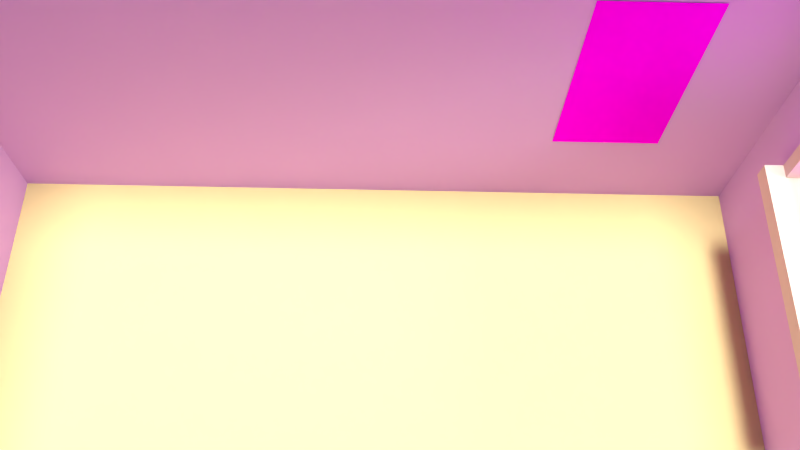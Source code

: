 # Source: rw-schlafzimmer-shot002.blend  (saved by Blender 2.72.0; exported with 4.5.12 LTS)
import bpy
from mathutils import Matrix  # noqa: F401  (used for matrix-valued properties, if any)

bpy.ops.wm.read_factory_settings(use_empty=True)
scene = bpy.context.scene
scene.name = 'Scene'

# ---- collections
col_collection_1 = bpy.data.collections.new('Collection 1'); scene.collection.children.link(col_collection_1)
col_tree = bpy.data.collections.new('Tree')  # instanced only; not linked into the scene
col_closet = bpy.data.collections.new('Closet')  # instanced only; not linked into the scene
col_all_in_one = bpy.data.collections.new('All-In-One')  # instanced only; not linked into the scene

# ---- images (referenced by path relative to the original .blend; pixels are not part of the script)
import os
ASSET_DIR = os.environ.get("B2B_ASSET_DIR", "")  # directory of the original .blend (textures are referenced by path, not embedded)
HERE = os.path.dirname(os.path.abspath(__file__))  # packed textures are extracted next to this script under _unpacked/

def load_image(name, relpath, width, height, colorspace="sRGB"):
    """Load a texture the original file referenced (path relative to the .blend, or extracted next to this script)."""
    p = next((c for c in (os.path.join(HERE, relpath), os.path.join(ASSET_DIR, relpath)) if relpath and os.path.exists(c)), "")
    if p:
        img = bpy.data.images.load(p, check_existing=True)
        img.name = name
    else:  # same state as the original file: an image datablock whose file is absent (Cycles renders it pink)
        img = bpy.data.images.new(name, width, height)
        img.source = "FILE"
        img.filepath = "//" + (relpath or name)
    img.colorspace_settings.name = colorspace
    return img
img_article_1223968_0701a22a000005dc_799_468x721_dailymail_co_uk__j = load_image('article-1223968-0701A22A000005DC-799_468x721(dailymail.co.uk).j', 'article-1223968-0701A22A000005DC-799_468x721(dailymail.co.uk).jpg', 1024, 1024, 'sRGB')
img_grass_texture1730_jpg = load_image('grass_texture1730.jpg', 'grass_texture1730.jpg', 1024, 1024, 'sRGB')

# ---- materials (node trees are filled in below, after node groups)
mat_material_006 = bpy.data.materials.new('Material.006')
mat_material_006.alpha_threshold = 0.0
mat_material_006.roughness = 0.5
mat_material_008 = bpy.data.materials.new('Material.008')
mat_material_008.alpha_threshold = 0.0
mat_material_008.roughness = 0.5
mat_material_007 = bpy.data.materials.new('Material.007')
mat_material_007.alpha_threshold = 0.0
mat_material_007.roughness = 0.5
mat_material_004 = bpy.data.materials.new('Material.004')
mat_material_004.alpha_threshold = 0.0
mat_material_004.roughness = 0.5
mat_material_001 = bpy.data.materials.new('Material.001')
mat_material_001.alpha_threshold = 0.0
mat_material_001.roughness = 0.5
mat_material = bpy.data.materials.new('Material')
mat_material.alpha_threshold = 0.0
mat_material.roughness = 0.5
mat_material.line_color = (0.0, 0.0, 0.0, 1.0)
mat_material_002 = bpy.data.materials.new('Material.002')
mat_material_002.alpha_threshold = 0.0
mat_material_002.roughness = 0.5
mat_material_003 = bpy.data.materials.new('Material.003')
mat_material_003.alpha_threshold = 0.0
mat_material_003.roughness = 0.5

# ---- material node trees
mat_material_006.use_nodes = True; mat_material_006.node_tree.nodes.clear()
_N = mat_material_006.node_tree.nodes; _L = mat_material_006.node_tree.links
n0 = _N.new('ShaderNodeOutputMaterial'); n0.name = 'Material Output'; n0.location = (300, 300)
n1 = _N.new('ShaderNodeBsdfDiffuse'); n1.name = 'Diffuse BSDF'; n1.location = (10, 300)
n2 = _N.new('ShaderNodeTexImage'); n2.name = 'Image Texture'; n2.location = (-180, 300)
n2.width = 140
n2.image = img_article_1223968_0701a22a000005dc_799_468x721_dailymail_co_uk__j
_L.new(n1.outputs[0], n0.inputs[0])
_L.new(n2.outputs[0], n1.inputs[0])
n0.is_active_output = True
mat_material_008.use_nodes = True; mat_material_008.node_tree.nodes.clear()
_N = mat_material_008.node_tree.nodes; _L = mat_material_008.node_tree.links
n0 = _N.new('ShaderNodeOutputMaterial'); n0.name = 'Material Output'; n0.location = (300, 300)
n1 = _N.new('ShaderNodeBsdfDiffuse'); n1.name = 'Diffuse BSDF'; n1.location = (10, 300)
n2 = _N.new('ShaderNodeTexImage'); n2.name = 'Image Texture'; n2.location = (-180, 300)
n2.width = 140
n2.image = img_grass_texture1730_jpg
_L.new(n1.outputs[0], n0.inputs[0])
_L.new(n2.outputs[0], n1.inputs[0])
n0.is_active_output = True
mat_material_007.use_nodes = True; mat_material_007.node_tree.nodes.clear()
_N = mat_material_007.node_tree.nodes; _L = mat_material_007.node_tree.links
n0 = _N.new('ShaderNodeOutputMaterial'); n0.name = 'Material Output'; n0.location = (300, 300)
n1 = _N.new('ShaderNodeBsdfDiffuse'); n1.name = 'Diffuse BSDF'; n1.location = (10, 300)
n1.inputs[0].default_value = (0.7379, 0.5906, 0.4793, 1.0)
_L.new(n1.outputs[0], n0.inputs[0])
n0.is_active_output = True
mat_material_004.use_nodes = True; mat_material_004.node_tree.nodes.clear()
_N = mat_material_004.node_tree.nodes; _L = mat_material_004.node_tree.links
n0 = _N.new('ShaderNodeOutputMaterial'); n0.name = 'Material Output'; n0.location = (300, 300)
n1 = _N.new('ShaderNodeBsdfDiffuse'); n1.name = 'Diffuse BSDF'; n1.location = (10, 300)
n1.inputs[0].default_value = (0.7682, 0.6105, 0.4969, 1.0)
_L.new(n1.outputs[0], n0.inputs[0])
n0.is_active_output = True
mat_material_001.use_nodes = True; mat_material_001.node_tree.nodes.clear()
_N = mat_material_001.node_tree.nodes; _L = mat_material_001.node_tree.links
n0 = _N.new('ShaderNodeOutputMaterial'); n0.name = 'Material Output'; n0.location = (300, 300)
n1 = _N.new('ShaderNodeEmission'); n1.name = 'Emission'; n1.location = (10, 300)
n1.inputs[0].default_value = (0.8, 0.8, 0.8, 1.0)
n1.inputs[1].default_value = 30.0
_L.new(n1.outputs[0], n0.inputs[0])
n0.is_active_output = True
mat_material_002.use_nodes = True; mat_material_002.node_tree.nodes.clear()
_N = mat_material_002.node_tree.nodes; _L = mat_material_002.node_tree.links
n0 = _N.new('ShaderNodeOutputMaterial'); n0.name = 'Material Output'; n0.location = (300, 300)
n1 = _N.new('ShaderNodeBsdfDiffuse'); n1.name = 'Diffuse BSDF'; n1.location = (10, 300)
n1.inputs[0].default_value = (0.6939, 0.4179, 0.7529, 1.0)
_L.new(n1.outputs[0], n0.inputs[0])
n0.is_active_output = True
mat_material_003.use_nodes = True; mat_material_003.node_tree.nodes.clear()
_N = mat_material_003.node_tree.nodes; _L = mat_material_003.node_tree.links
n0 = _N.new('ShaderNodeOutputMaterial'); n0.name = 'Material Output'; n0.location = (300, 300)
n1 = _N.new('ShaderNodeBsdfDiffuse'); n1.name = 'Diffuse BSDF'; n1.location = (10, 300)
n1.inputs[0].default_value = (0.65, 0.5266, 0.2434, 1.0)
_L.new(n1.outputs[0], n0.inputs[0])
n0.is_active_output = True

# ---- world
world_world = bpy.data.worlds.new('World'); scene.world = world_world
world_world.use_nodes = True; world_world.node_tree.nodes.clear()
_N = world_world.node_tree.nodes; _L = world_world.node_tree.links
n0 = _N.new('ShaderNodeOutputWorld'); n0.name = 'World Output'; n0.location = (300, 300)
n1 = _N.new('ShaderNodeBackground'); n1.name = 'Background'; n1.location = (10, 300)
n1.inputs[1].default_value = 2.3
n2 = _N.new('ShaderNodeTexSky'); n2.name = 'Sky Texture'; n2.location = (-190, 300)
n2.sky_type = 'HOSEK_WILKIE'
n2.ground_albedo = 1.0
n2.sun_elevation = 1.571
_L.new(n1.outputs[0], n0.inputs[0])
_L.new(n2.outputs[0], n1.inputs[0])
n0.is_active_output = True
world_world.color = (0.05088, 0.05088, 0.05088)
world_world.use_sun_shadow = False
world_world.sun_shadow_jitter_overblur = 0.0
world_world.cycles.sampling_method = 'MANUAL'
world_world.cycles.sample_map_resolution = 256

# ---- cameras
cam_camera_001 = bpy.data.cameras.new('Camera.001')
cam_camera_001.clip_end = 100.0
cam_camera_001.lens = 35.0
cam_camera_001.sensor_width = 32.0
cam_camera_001.sensor_height = 18.0
cam_camera_001.display_size = 2.0
cam_camera_001.dof.focus_distance = 0.0

# ---- lights
light_sun_007 = bpy.data.lights.new('Sun.007', 'SUN')
light_sun_007.transmission_factor = 0.0
light_sun_007.angle = 0.1993
light_sun_007.energy = 1.0
light_sun_007.shadow_buffer_clip_start = 0.5
light_sun_007.shadow_soft_size = 0.1
light_sun_007.shadow_cascade_max_distance = 1000.0
light_sun_007.cycles.use_multiple_importance_sampling = False
light_sun_006 = bpy.data.lights.new('Sun.006', 'SUN')
light_sun_006.transmission_factor = 0.0
light_sun_006.angle = 0.1993
light_sun_006.energy = 1.0
light_sun_006.shadow_buffer_clip_start = 0.5
light_sun_006.shadow_soft_size = 0.1
light_sun_006.shadow_cascade_max_distance = 1000.0
light_sun_006.cycles.use_multiple_importance_sampling = False
light_sun_005 = bpy.data.lights.new('Sun.005', 'SUN')
light_sun_005.transmission_factor = 0.0
light_sun_005.angle = 0.1993
light_sun_005.energy = 1.0
light_sun_005.shadow_buffer_clip_start = 0.5
light_sun_005.shadow_soft_size = 0.1
light_sun_005.shadow_cascade_max_distance = 1000.0
light_sun_005.cycles.use_multiple_importance_sampling = False
light_sun_003 = bpy.data.lights.new('Sun.003', 'SUN')
light_sun_003.transmission_factor = 0.0
light_sun_003.angle = 0.1993
light_sun_003.energy = 1.0
light_sun_003.shadow_buffer_clip_start = 0.5
light_sun_003.shadow_soft_size = 0.1
light_sun_003.shadow_cascade_max_distance = 1000.0
light_sun_003.cycles.use_multiple_importance_sampling = False
light_sun_002 = bpy.data.lights.new('Sun.002', 'SUN')
light_sun_002.transmission_factor = 0.0
light_sun_002.angle = 0.1993
light_sun_002.energy = 1.0
light_sun_002.shadow_buffer_clip_start = 0.5
light_sun_002.shadow_soft_size = 0.1
light_sun_002.shadow_cascade_max_distance = 1000.0
light_sun_002.cycles.use_multiple_importance_sampling = False
light_sun_000 = bpy.data.lights.new('Sun.000', 'SUN')
light_sun_000.transmission_factor = 0.0
light_sun_000.angle = 0.1993
light_sun_000.energy = 1.0
light_sun_000.shadow_buffer_clip_start = 0.5
light_sun_000.shadow_soft_size = 0.1
light_sun_000.shadow_cascade_max_distance = 1000.0
light_sun_000.cycles.use_multiple_importance_sampling = False
light_point = bpy.data.lights.new('Point', 'POINT')
light_point.transmission_factor = 0.0
light_point.energy = 100.0
light_point.shadow_buffer_clip_start = 0.5
light_point.shadow_soft_size = 0.1
light_point.shadow_maximum_resolution = 0.006
light_point.use_absolute_resolution = True
light_point.cycles.use_multiple_importance_sampling = False
light_sun_001 = bpy.data.lights.new('Sun.001', 'SUN')
light_sun_001.transmission_factor = 0.0
light_sun_001.angle = 0.1993
light_sun_001.energy = 1.0
light_sun_001.shadow_buffer_clip_start = 0.5
light_sun_001.shadow_soft_size = 0.1
light_sun_001.shadow_cascade_max_distance = 1000.0
light_sun_001.cycles.use_multiple_importance_sampling = False

# ---- meshes
me_plane_001 = bpy.data.meshes.new('Plane.001')
me_plane_001.from_pydata([(-1.0, -0.3117, -0.8724), (1.0, -0.3117, -0.8724), (-1.0, 3.543, -0.8724), (1.0, 3.543, -0.8724)], [], [(0, 1, 3, 2)])
_uv = me_plane_001.uv_layers.new(name='UVMap')
_uv.uv.foreach_set('vector', [8.062e-05, 0.04223, 0.9999, 0.04223, 0.9999, 0.9975, 8.056e-05, 0.9975])
me_plane_001.materials.append(mat_material_006)
me_plane_001.use_remesh_preserve_volume = False
me_plane_001.use_remesh_preserve_attributes = False
me_plane_001.use_mirror_vertex_groups = False
me_plane_001.update()
me_plane_002 = bpy.data.meshes.new('Plane.002')
me_plane_002.from_pydata([(-1.0, -1.0, 0.0), (1.0, -1.0, 0.0), (-1.0, 1.0, 0.0), (1.0, 1.0, 0.0)], [], [(0, 1, 3, 2)])
_uv = me_plane_002.uv_layers.new(name='UVMap')
_uv.uv.foreach_set('vector', [-12.41, -18.62, 13.08, -18.62, 13.08, 19.62, -12.41, 19.62])
me_plane_002.materials.append(mat_material_008)
me_plane_002.use_remesh_preserve_volume = False
me_plane_002.use_remesh_preserve_attributes = False
me_plane_002.use_mirror_vertex_groups = False
me_plane_002.update()
me_cube_003 = bpy.data.meshes.new('Cube.003')
me_cube_003.from_pydata([(-1.0, -1.114, -1.0), (-1.0, -1.114, 1.0), (-1.0, 1.0, -1.0), (-1.0, 1.0, 1.0), (1.0, -1.114, -1.0), (1.0, -1.114, 1.0), (1.0, 1.0, -1.0), (1.0, 1.0, 1.0)], [], [(1, 3, 2, 0), (3, 7, 6, 2), (7, 5, 4, 6), (5, 1, 0, 4), (0, 2, 6, 4), (5, 7, 3, 1)])
me_cube_003.materials.append(mat_material_007)
me_cube_003.use_remesh_preserve_volume = False
me_cube_003.use_remesh_preserve_attributes = False
me_cube_003.use_mirror_vertex_groups = False
me_cube_003.update()
me_cube_001 = bpy.data.meshes.new('Cube.001')
me_cube_001.from_pydata([(-1.0, -1.0, -0.8826), (-1.0, -1.0, 1.0), (-1.0, 1.0, -0.8826), (-1.0, 1.0, 1.0), (1.0, -1.0, -0.8779), (1.0, -1.0, 1.0), (1.0, 1.0, -0.8779), (1.0, 1.0, 1.0), (-1.0, -1.0, 1.162), (-1.0, 1.0, 1.162), (1.0, 1.0, 1.162), (1.0, -1.0, 1.162), (-1.0, 20.66, 1.0), (1.0, 20.66, 1.0), (-1.0, 20.66, 1.162), (1.0, 20.66, 1.162), (-1.0, 21.98, 1.0), (1.0, 21.98, 1.0), (-1.0, 21.98, 1.162), (1.0, 21.98, 1.162), (-1.0, 20.66, -0.8793), (1.0, 20.66, -0.8806), (-1.0, 21.98, -0.8793), (1.0, 21.98, -0.8806), (-1.0, 1.0, -1.089), (-1.0, -1.0, -1.089), (1.0, 1.0, -1.089), (1.0, -1.0, -1.089), (-1.0, 20.66, -1.09), (1.0, 20.66, -1.091), (-1.0, 21.98, -1.09), (1.0, 21.98, -1.091), (1.0, 20.68, -0.8779), (-1.0, 20.68, -0.8826), (1.0, 20.68, -1.089), (-1.0, 20.68, -1.089)], [], [(1, 3, 2, 0), (3, 7, 6, 2), (7, 5, 4, 6), (5, 1, 0, 4), (0, 2, 24, 25), (3, 1, 8, 9), (11, 10, 9, 8), (1, 5, 11, 8), (10, 7, 13, 15), (5, 7, 10, 11), (15, 13, 17, 19), (3, 9, 14, 12), (7, 3, 12, 13), (9, 10, 15, 14), (17, 16, 18, 19), (14, 15, 19, 18), (12, 14, 18, 16), (17, 13, 21, 23), (21, 20, 28, 29), (16, 17, 23, 22), (12, 16, 22, 20), (13, 12, 20, 21), (25, 24, 26, 27), (29, 28, 30, 31), (20, 22, 30, 28), (26, 24, 35, 34), (22, 23, 31, 30), (4, 0, 25, 27), (33, 32, 34, 35), (24, 2, 33, 35), (2, 6, 32, 33)])
me_cube_001.materials.append(mat_material_004)
me_cube_001.use_remesh_preserve_volume = False
me_cube_001.use_remesh_preserve_attributes = False
me_cube_001.use_mirror_vertex_groups = False
me_cube_001.update()
me_plane = bpy.data.meshes.new('Plane')
me_plane.from_pydata([(-1.0, -1.0, 0.0), (1.0, -1.0, 0.0), (-1.0, 1.0, 0.0), (1.0, 1.0, 0.0)], [], [(0, 1, 3, 2)])
me_plane.materials.append(mat_material_001)
me_plane.use_remesh_preserve_volume = False
me_plane.use_remesh_preserve_attributes = False
me_plane.use_mirror_vertex_groups = False
me_plane.update()
me_cube = bpy.data.meshes.new('Cube')
me_cube.from_pydata([(1.0, 1.0, -1.0), (1.0, -1.0, -1.0), (-1.0, -1.0, -1.0), (-1.0, 1.0, -1.0), (1.0, 1.0, 2.024), (1.0, -1.0, 2.024), (-1.0, -1.0, 2.024), (-1.0, 1.0, 2.024), (1.0, 0.8199, -1.0), (1.0, 0.8199, -0.4201), (1.0, 0.8199, 0.1553), (1.0, 0.3238, 0.1592), (1.0, 0.3238, -0.4201)], [], [(0, 8, 1, 2, 3), (0, 4, 11, 10, 9, 8), (1, 5, 6, 2), (2, 6, 7, 3), (4, 0, 3, 7), (4, 5, 1, 8, 9, 12, 11)])
me_cube.polygons.foreach_set('material_index', [2, 1, 1, 1, 1, 1])
me_cube.materials.append(mat_material)
me_cube.materials.append(mat_material_002)
me_cube.materials.append(mat_material_003)
me_cube.use_remesh_preserve_volume = False
me_cube.use_remesh_preserve_attributes = False
me_cube.use_mirror_vertex_groups = False
me_cube.update()

# ---- objects
ob_camera = bpy.data.objects.new('Camera', cam_camera_001)
ob_sun_007 = bpy.data.objects.new('Sun.007', light_sun_007)
ob_tree_199 = bpy.data.objects.new('Tree.199', None)
ob_tree_198 = bpy.data.objects.new('Tree.198', None)
ob_tree_197 = bpy.data.objects.new('Tree.197', None)
ob_tree_196 = bpy.data.objects.new('Tree.196', None)
ob_tree_195 = bpy.data.objects.new('Tree.195', None)
ob_tree_194 = bpy.data.objects.new('Tree.194', None)
ob_tree_192 = bpy.data.objects.new('Tree.192', None)
ob_tree_191 = bpy.data.objects.new('Tree.191', None)
ob_tree_190 = bpy.data.objects.new('Tree.190', None)
ob_tree_189 = bpy.data.objects.new('Tree.189', None)
ob_tree_188 = bpy.data.objects.new('Tree.188', None)
ob_tree_187 = bpy.data.objects.new('Tree.187', None)
ob_tree_186 = bpy.data.objects.new('Tree.186', None)
ob_tree_185 = bpy.data.objects.new('Tree.185', None)
ob_tree_184 = bpy.data.objects.new('Tree.184', None)
ob_tree_183 = bpy.data.objects.new('Tree.183', None)
ob_tree_182 = bpy.data.objects.new('Tree.182', None)
ob_tree_181 = bpy.data.objects.new('Tree.181', None)
ob_tree_180 = bpy.data.objects.new('Tree.180', None)
ob_tree_179 = bpy.data.objects.new('Tree.179', None)
ob_tree_178 = bpy.data.objects.new('Tree.178', None)
ob_tree_177 = bpy.data.objects.new('Tree.177', None)
ob_tree_176 = bpy.data.objects.new('Tree.176', None)
ob_tree_175 = bpy.data.objects.new('Tree.175', None)
ob_tree_174 = bpy.data.objects.new('Tree.174', None)
ob_tree_173 = bpy.data.objects.new('Tree.173', None)
ob_tree_170 = bpy.data.objects.new('Tree.170', None)
ob_tree_169 = bpy.data.objects.new('Tree.169', None)
ob_tree_168 = bpy.data.objects.new('Tree.168', None)
ob_tree_167 = bpy.data.objects.new('Tree.167', None)
ob_tree_166 = bpy.data.objects.new('Tree.166', None)
ob_tree_165 = bpy.data.objects.new('Tree.165', None)
ob_tree_164 = bpy.data.objects.new('Tree.164', None)
ob_tree_163 = bpy.data.objects.new('Tree.163', None)
ob_tree_162 = bpy.data.objects.new('Tree.162', None)
ob_tree_161 = bpy.data.objects.new('Tree.161', None)
ob_tree_160 = bpy.data.objects.new('Tree.160', None)
ob_tree_159 = bpy.data.objects.new('Tree.159', None)
ob_tree_155 = bpy.data.objects.new('Tree.155', None)
ob_tree_154 = bpy.data.objects.new('Tree.154', None)
ob_tree_153 = bpy.data.objects.new('Tree.153', None)
ob_tree_152 = bpy.data.objects.new('Tree.152', None)
ob_tree_151 = bpy.data.objects.new('Tree.151', None)
ob_tree_150 = bpy.data.objects.new('Tree.150', None)
ob_sun_006 = bpy.data.objects.new('Sun.006', light_sun_006)
ob_sun_005 = bpy.data.objects.new('Sun.005', light_sun_005)
ob_tree_149 = bpy.data.objects.new('Tree.149', None)
ob_tree_148 = bpy.data.objects.new('Tree.148', None)
ob_tree_144 = bpy.data.objects.new('Tree.144', None)
ob_tree_143 = bpy.data.objects.new('Tree.143', None)
ob_tree_142 = bpy.data.objects.new('Tree.142', None)
ob_tree_141 = bpy.data.objects.new('Tree.141', None)
ob_tree_137 = bpy.data.objects.new('Tree.137', None)
ob_tree_136 = bpy.data.objects.new('Tree.136', None)
ob_tree_133 = bpy.data.objects.new('Tree.133', None)
ob_tree_129 = bpy.data.objects.new('Tree.129', None)
ob_tree_128 = bpy.data.objects.new('Tree.128', None)
ob_tree_127 = bpy.data.objects.new('Tree.127', None)
ob_tree_126 = bpy.data.objects.new('Tree.126', None)
ob_tree_124 = bpy.data.objects.new('Tree.124', None)
ob_tree_123 = bpy.data.objects.new('Tree.123', None)
ob_tree_122 = bpy.data.objects.new('Tree.122', None)
ob_tree_121 = bpy.data.objects.new('Tree.121', None)
ob_tree_120 = bpy.data.objects.new('Tree.120', None)
ob_tree_119 = bpy.data.objects.new('Tree.119', None)
ob_tree_118 = bpy.data.objects.new('Tree.118', None)
ob_tree_117 = bpy.data.objects.new('Tree.117', None)
ob_tree_116 = bpy.data.objects.new('Tree.116', None)
ob_tree_115 = bpy.data.objects.new('Tree.115', None)
ob_tree_114 = bpy.data.objects.new('Tree.114', None)
ob_tree_113 = bpy.data.objects.new('Tree.113', None)
ob_tree_112 = bpy.data.objects.new('Tree.112', None)
ob_tree_111 = bpy.data.objects.new('Tree.111', None)
ob_tree_110 = bpy.data.objects.new('Tree.110', None)
ob_tree_109 = bpy.data.objects.new('Tree.109', None)
ob_tree_108 = bpy.data.objects.new('Tree.108', None)
ob_tree_107 = bpy.data.objects.new('Tree.107', None)
ob_tree_106 = bpy.data.objects.new('Tree.106', None)
ob_tree_105 = bpy.data.objects.new('Tree.105', None)
ob_tree_104 = bpy.data.objects.new('Tree.104', None)
ob_tree_103 = bpy.data.objects.new('Tree.103', None)
ob_tree_102 = bpy.data.objects.new('Tree.102', None)
ob_tree_101 = bpy.data.objects.new('Tree.101', None)
ob_tree_100 = bpy.data.objects.new('Tree.100', None)
ob_sun_003 = bpy.data.objects.new('Sun.003', light_sun_003)
ob_tree_099 = bpy.data.objects.new('Tree.099', None)
ob_tree_098 = bpy.data.objects.new('Tree.098', None)
ob_tree_097 = bpy.data.objects.new('Tree.097', None)
ob_tree_096 = bpy.data.objects.new('Tree.096', None)
ob_tree_095 = bpy.data.objects.new('Tree.095', None)
ob_tree_094 = bpy.data.objects.new('Tree.094', None)
ob_tree_093 = bpy.data.objects.new('Tree.093', None)
ob_tree_092 = bpy.data.objects.new('Tree.092', None)
ob_tree_091 = bpy.data.objects.new('Tree.091', None)
ob_tree_090 = bpy.data.objects.new('Tree.090', None)
ob_tree_089 = bpy.data.objects.new('Tree.089', None)
ob_tree_088 = bpy.data.objects.new('Tree.088', None)
ob_tree_087 = bpy.data.objects.new('Tree.087', None)
ob_tree_086 = bpy.data.objects.new('Tree.086', None)
ob_tree_085 = bpy.data.objects.new('Tree.085', None)
ob_tree_084 = bpy.data.objects.new('Tree.084', None)
ob_tree_083 = bpy.data.objects.new('Tree.083', None)
ob_tree_082 = bpy.data.objects.new('Tree.082', None)
ob_tree_081 = bpy.data.objects.new('Tree.081', None)
ob_tree_080 = bpy.data.objects.new('Tree.080', None)
ob_tree_079 = bpy.data.objects.new('Tree.079', None)
ob_tree_078 = bpy.data.objects.new('Tree.078', None)
ob_tree_077 = bpy.data.objects.new('Tree.077', None)
ob_tree_076 = bpy.data.objects.new('Tree.076', None)
ob_tree_075 = bpy.data.objects.new('Tree.075', None)
ob_tree_074 = bpy.data.objects.new('Tree.074', None)
ob_tree_073 = bpy.data.objects.new('Tree.073', None)
ob_tree_072 = bpy.data.objects.new('Tree.072', None)
ob_tree_071 = bpy.data.objects.new('Tree.071', None)
ob_tree_070 = bpy.data.objects.new('Tree.070', None)
ob_tree_069 = bpy.data.objects.new('Tree.069', None)
ob_tree_068 = bpy.data.objects.new('Tree.068', None)
ob_tree_067 = bpy.data.objects.new('Tree.067', None)
ob_tree_066 = bpy.data.objects.new('Tree.066', None)
ob_tree_065 = bpy.data.objects.new('Tree.065', None)
ob_tree_064 = bpy.data.objects.new('Tree.064', None)
ob_tree_063 = bpy.data.objects.new('Tree.063', None)
ob_tree_062 = bpy.data.objects.new('Tree.062', None)
ob_tree_061 = bpy.data.objects.new('Tree.061', None)
ob_tree_060 = bpy.data.objects.new('Tree.060', None)
ob_tree_059 = bpy.data.objects.new('Tree.059', None)
ob_tree_058 = bpy.data.objects.new('Tree.058', None)
ob_tree_057 = bpy.data.objects.new('Tree.057', None)
ob_tree_056 = bpy.data.objects.new('Tree.056', None)
ob_tree_055 = bpy.data.objects.new('Tree.055', None)
ob_tree_054 = bpy.data.objects.new('Tree.054', None)
ob_tree_053 = bpy.data.objects.new('Tree.053', None)
ob_tree_052 = bpy.data.objects.new('Tree.052', None)
ob_tree_051 = bpy.data.objects.new('Tree.051', None)
ob_tree_050 = bpy.data.objects.new('Tree.050', None)
ob_sun_002 = bpy.data.objects.new('Sun.002', light_sun_002)
ob_sun_001 = bpy.data.objects.new('Sun.001', light_sun_000)
ob_tree_049 = bpy.data.objects.new('Tree.049', None)
ob_tree_048 = bpy.data.objects.new('Tree.048', None)
ob_tree_047 = bpy.data.objects.new('Tree.047', None)
ob_tree_046 = bpy.data.objects.new('Tree.046', None)
ob_tree_045 = bpy.data.objects.new('Tree.045', None)
ob_tree_044 = bpy.data.objects.new('Tree.044', None)
ob_tree_043 = bpy.data.objects.new('Tree.043', None)
ob_tree_042 = bpy.data.objects.new('Tree.042', None)
ob_tree_041 = bpy.data.objects.new('Tree.041', None)
ob_tree_040 = bpy.data.objects.new('Tree.040', None)
ob_tree_039 = bpy.data.objects.new('Tree.039', None)
ob_tree_038 = bpy.data.objects.new('Tree.038', None)
ob_tree_037 = bpy.data.objects.new('Tree.037', None)
ob_tree_036 = bpy.data.objects.new('Tree.036', None)
ob_tree_035 = bpy.data.objects.new('Tree.035', None)
ob_tree_034 = bpy.data.objects.new('Tree.034', None)
ob_tree_033 = bpy.data.objects.new('Tree.033', None)
ob_tree_032 = bpy.data.objects.new('Tree.032', None)
ob_tree_031 = bpy.data.objects.new('Tree.031', None)
ob_tree_030 = bpy.data.objects.new('Tree.030', None)
ob_tree_029 = bpy.data.objects.new('Tree.029', None)
ob_tree_028 = bpy.data.objects.new('Tree.028', None)
ob_tree_027 = bpy.data.objects.new('Tree.027', None)
ob_tree_026 = bpy.data.objects.new('Tree.026', None)
ob_tree_025 = bpy.data.objects.new('Tree.025', None)
ob_tree_023 = bpy.data.objects.new('Tree.023', None)
ob_tree_022 = bpy.data.objects.new('Tree.022', None)
ob_tree_019 = bpy.data.objects.new('Tree.019', None)
ob_tree_018 = bpy.data.objects.new('Tree.018', None)
ob_tree_016 = bpy.data.objects.new('Tree.016', None)
ob_tree_015 = bpy.data.objects.new('Tree.015', None)
ob_tree_010 = bpy.data.objects.new('Tree.010', None)
ob_tree_007 = bpy.data.objects.new('Tree.007', None)
ob_tree_006 = bpy.data.objects.new('Tree.006', None)
ob_tree_004 = bpy.data.objects.new('Tree.004', None)
ob_tree_003 = bpy.data.objects.new('Tree.003', None)
ob_tree_002 = bpy.data.objects.new('Tree.002', None)
ob_tree_001 = bpy.data.objects.new('Tree.001', None)
ob_tree = bpy.data.objects.new('Tree', None)
ob_closet = bpy.data.objects.new('Closet', None)
ob_plane_002 = bpy.data.objects.new('Plane.002', me_plane_001)
ob_plane_001 = bpy.data.objects.new('Plane.001', me_plane_002)
ob_cube_002 = bpy.data.objects.new('Cube.002', me_cube_003)
ob_point = bpy.data.objects.new('Point', light_point)
ob_cube_001 = bpy.data.objects.new('Cube.001', me_cube_001)
ob_plane = bpy.data.objects.new('Plane', me_plane)
ob_sun = bpy.data.objects.new('Sun', light_sun_001)
ob_all_in_one = bpy.data.objects.new('All-In-One', None)
ob_cube = bpy.data.objects.new('Cube', me_cube)

# ---- transforms, parenting, visibility, modifiers, constraints
ob_camera.location = (0.2932, -1.434, 15.53)
ob_camera.rotation_euler = (0.4825, -0.02016, 0.009894)
ob_camera.lineart.crease_threshold = 0.0
ob_sun_007.location = (60.05, 4.297, -11.64)
ob_sun_007.rotation_euler = (0.0, -0.0, 0.6482)
ob_sun_007.lineart.crease_threshold = 0.0
ob_tree_199.location = (50.67, -17.62, 3.283)
ob_tree_199.empty_image_offset = (0.0, 0.0)
ob_tree_199.show_instancer_for_render = False
ob_tree_199.instance_type = 'COLLECTION'
ob_tree_199.lineart.crease_threshold = 0.0
ob_tree_198.location = (50.67, -4.257, 3.283)
ob_tree_198.rotation_euler = (0.0, 0.0, 1.571)
ob_tree_198.empty_image_offset = (0.0, 0.0)
ob_tree_198.show_instancer_for_render = False
ob_tree_198.instance_type = 'COLLECTION'
ob_tree_198.lineart.crease_threshold = 0.0
ob_tree_197.location = (61.04, -4.257, 1.877)
ob_tree_197.empty_image_offset = (0.0, 0.0)
ob_tree_197.show_instancer_for_render = False
ob_tree_197.instance_type = 'COLLECTION'
ob_tree_197.lineart.crease_threshold = 0.0
ob_tree_196.location = (61.04, -16.13, 1.877)
ob_tree_196.empty_image_offset = (0.0, 0.0)
ob_tree_196.show_instancer_for_render = False
ob_tree_196.instance_type = 'COLLECTION'
ob_tree_196.lineart.crease_threshold = 0.0
ob_tree_195.location = (68.74, -7.212, 1.877)
ob_tree_195.empty_image_offset = (0.0, 0.0)
ob_tree_195.show_instancer_for_render = False
ob_tree_195.instance_type = 'COLLECTION'
ob_tree_195.lineart.crease_threshold = 0.0
ob_tree_194.location = (68.74, 17.89, 3.071)
ob_tree_194.rotation_euler = (0.0, 0.0, 1.571)
ob_tree_194.empty_image_offset = (0.0, 0.0)
ob_tree_194.show_instancer_for_render = False
ob_tree_194.instance_type = 'COLLECTION'
ob_tree_194.lineart.crease_threshold = 0.0
ob_tree_192.location = (75.31, 28.46, 2.349)
ob_tree_192.rotation_euler = (0.0, 0.0, 1.571)
ob_tree_192.empty_image_offset = (0.0, 0.0)
ob_tree_192.show_instancer_for_render = False
ob_tree_192.instance_type = 'COLLECTION'
ob_tree_192.lineart.crease_threshold = 0.0
ob_tree_191.location = (87.95, 28.46, 2.349)
ob_tree_191.rotation_euler = (0.0, 0.0, 1.571)
ob_tree_191.empty_image_offset = (0.0, 0.0)
ob_tree_191.show_instancer_for_render = False
ob_tree_191.instance_type = 'COLLECTION'
ob_tree_191.lineart.crease_threshold = 0.0
ob_tree_190.location = (80.74, 10.56, 3.071)
ob_tree_190.rotation_euler = (0.0, 0.0, 1.571)
ob_tree_190.empty_image_offset = (0.0, 0.0)
ob_tree_190.show_instancer_for_render = False
ob_tree_190.instance_type = 'COLLECTION'
ob_tree_190.lineart.crease_threshold = 0.0
ob_tree_189.location = (80.74, -10.24, 2.512)
ob_tree_189.rotation_euler = (0.0, 0.0, 1.571)
ob_tree_189.empty_image_offset = (0.0, 0.0)
ob_tree_189.show_instancer_for_render = False
ob_tree_189.instance_type = 'COLLECTION'
ob_tree_189.lineart.crease_threshold = 0.0
ob_tree_188.location = (70.76, 1.237, 2.512)
ob_tree_188.rotation_euler = (0.0, 0.0, 1.571)
ob_tree_188.empty_image_offset = (0.0, 0.0)
ob_tree_188.show_instancer_for_render = False
ob_tree_188.instance_type = 'COLLECTION'
ob_tree_188.lineart.crease_threshold = 0.0
ob_tree_187.location = (70.76, 9.742, 2.512)
ob_tree_187.rotation_euler = (0.0, 0.0, 1.571)
ob_tree_187.empty_image_offset = (0.0, 0.0)
ob_tree_187.show_instancer_for_render = False
ob_tree_187.instance_type = 'COLLECTION'
ob_tree_187.lineart.crease_threshold = 0.0
ob_tree_186.location = (86.58, 19.03, 2.512)
ob_tree_186.rotation_euler = (0.0, 0.0, 1.571)
ob_tree_186.empty_image_offset = (0.0, 0.0)
ob_tree_186.show_instancer_for_render = False
ob_tree_186.instance_type = 'COLLECTION'
ob_tree_186.lineart.crease_threshold = 0.0
ob_tree_185.location = (79.37, -0.06875, 2.512)
ob_tree_185.rotation_euler = (0.0, 0.0, 1.571)
ob_tree_185.empty_image_offset = (0.0, 0.0)
ob_tree_185.show_instancer_for_render = False
ob_tree_185.instance_type = 'COLLECTION'
ob_tree_185.lineart.crease_threshold = 0.0
ob_tree_184.location = (88.05, -3.668, 2.512)
ob_tree_184.rotation_euler = (0.0, 0.0, 1.571)
ob_tree_184.empty_image_offset = (0.0, 0.0)
ob_tree_184.show_instancer_for_render = False
ob_tree_184.instance_type = 'COLLECTION'
ob_tree_184.lineart.crease_threshold = 0.0
ob_tree_183.location = (99.52, -3.668, 2.214)
ob_tree_183.rotation_euler = (0.0, 0.0, 1.571)
ob_tree_183.empty_image_offset = (0.0, 0.0)
ob_tree_183.show_instancer_for_render = False
ob_tree_183.instance_type = 'COLLECTION'
ob_tree_183.lineart.crease_threshold = 0.0
ob_tree_182.location = (88.9, 7.335, 2.214)
ob_tree_182.rotation_euler = (0.0, 0.0, 1.571)
ob_tree_182.empty_image_offset = (0.0, 0.0)
ob_tree_182.show_instancer_for_render = False
ob_tree_182.instance_type = 'COLLECTION'
ob_tree_182.lineart.crease_threshold = 0.0
ob_tree_181.location = (88.9, -14.83, 2.214)
ob_tree_181.rotation_euler = (0.0, 0.0, 1.571)
ob_tree_181.empty_image_offset = (0.0, 0.0)
ob_tree_181.show_instancer_for_render = False
ob_tree_181.instance_type = 'COLLECTION'
ob_tree_181.lineart.crease_threshold = 0.0
ob_tree_180.location = (71.91, -14.83, 2.214)
ob_tree_180.rotation_euler = (0.0, 0.0, 1.571)
ob_tree_180.empty_image_offset = (0.0, 0.0)
ob_tree_180.show_instancer_for_render = False
ob_tree_180.instance_type = 'COLLECTION'
ob_tree_180.lineart.crease_threshold = 0.0
ob_tree_179.location = (78.0, 16.22, 2.068)
ob_tree_179.rotation_euler = (0.0, 0.0, 1.571)
ob_tree_179.empty_image_offset = (0.0, 0.0)
ob_tree_179.show_instancer_for_render = False
ob_tree_179.instance_type = 'COLLECTION'
ob_tree_179.lineart.crease_threshold = 0.0
ob_tree_178.location = (78.0, 23.7, 2.068)
ob_tree_178.rotation_euler = (0.0, 0.0, 1.571)
ob_tree_178.empty_image_offset = (0.0, 0.0)
ob_tree_178.show_instancer_for_render = False
ob_tree_178.instance_type = 'COLLECTION'
ob_tree_178.lineart.crease_threshold = 0.0
ob_tree_177.location = (93.8, 23.7, 2.068)
ob_tree_177.rotation_euler = (0.0, 0.0, 1.571)
ob_tree_177.empty_image_offset = (0.0, 0.0)
ob_tree_177.show_instancer_for_render = False
ob_tree_177.instance_type = 'COLLECTION'
ob_tree_177.lineart.crease_threshold = 0.0
ob_tree_176.location = (93.8, 15.76, 2.908)
ob_tree_176.rotation_euler = (0.0, 0.0, 1.571)
ob_tree_176.empty_image_offset = (0.0, 0.0)
ob_tree_176.show_instancer_for_render = False
ob_tree_176.instance_type = 'COLLECTION'
ob_tree_176.lineart.crease_threshold = 0.0
ob_tree_175.location = (93.8, 3.663, 2.174)
ob_tree_175.rotation_euler = (0.0, 0.0, 1.571)
ob_tree_175.empty_image_offset = (0.0, 0.0)
ob_tree_175.show_instancer_for_render = False
ob_tree_175.instance_type = 'COLLECTION'
ob_tree_175.lineart.crease_threshold = 0.0
ob_tree_174.location = (67.84, 3.663, 2.174)
ob_tree_174.rotation_euler = (0.0, 0.0, 1.571)
ob_tree_174.empty_image_offset = (0.0, 0.0)
ob_tree_174.show_instancer_for_render = False
ob_tree_174.instance_type = 'COLLECTION'
ob_tree_174.lineart.crease_threshold = 0.0
ob_tree_173.location = (67.84, 15.76, 2.908)
ob_tree_173.rotation_euler = (0.0, 0.0, 1.571)
ob_tree_173.empty_image_offset = (0.0, 0.0)
ob_tree_173.show_instancer_for_render = False
ob_tree_173.instance_type = 'COLLECTION'
ob_tree_173.lineart.crease_threshold = 0.0
ob_tree_170.location = (52.04, 16.22, 2.068)
ob_tree_170.rotation_euler = (0.0, 0.0, 1.571)
ob_tree_170.empty_image_offset = (0.0, 0.0)
ob_tree_170.show_instancer_for_render = False
ob_tree_170.instance_type = 'COLLECTION'
ob_tree_170.lineart.crease_threshold = 0.0
ob_tree_169.location = (45.95, -14.83, 2.214)
ob_tree_169.rotation_euler = (0.0, 0.0, 1.571)
ob_tree_169.empty_image_offset = (0.0, 0.0)
ob_tree_169.show_instancer_for_render = False
ob_tree_169.instance_type = 'COLLECTION'
ob_tree_169.lineart.crease_threshold = 0.0
ob_tree_168.location = (62.94, -14.83, 2.214)
ob_tree_168.rotation_euler = (0.0, 0.0, 1.571)
ob_tree_168.empty_image_offset = (0.0, 0.0)
ob_tree_168.show_instancer_for_render = False
ob_tree_168.instance_type = 'COLLECTION'
ob_tree_168.lineart.crease_threshold = 0.0
ob_tree_167.location = (62.94, 7.335, 2.214)
ob_tree_167.rotation_euler = (0.0, 0.0, 1.571)
ob_tree_167.empty_image_offset = (0.0, 0.0)
ob_tree_167.show_instancer_for_render = False
ob_tree_167.instance_type = 'COLLECTION'
ob_tree_167.lineart.crease_threshold = 0.0
ob_tree_166.location = (73.56, -3.668, 2.214)
ob_tree_166.rotation_euler = (0.0, 0.0, 1.571)
ob_tree_166.empty_image_offset = (0.0, 0.0)
ob_tree_166.show_instancer_for_render = False
ob_tree_166.instance_type = 'COLLECTION'
ob_tree_166.lineart.crease_threshold = 0.0
ob_tree_165.location = (62.08, -3.668, 2.512)
ob_tree_165.rotation_euler = (0.0, 0.0, 1.571)
ob_tree_165.empty_image_offset = (0.0, 0.0)
ob_tree_165.show_instancer_for_render = False
ob_tree_165.instance_type = 'COLLECTION'
ob_tree_165.lineart.crease_threshold = 0.0
ob_tree_164.location = (53.41, -0.06875, 2.512)
ob_tree_164.rotation_euler = (0.0, 0.0, 1.571)
ob_tree_164.empty_image_offset = (0.0, 0.0)
ob_tree_164.show_instancer_for_render = False
ob_tree_164.instance_type = 'COLLECTION'
ob_tree_164.lineart.crease_threshold = 0.0
ob_tree_163.location = (60.62, 19.03, 2.512)
ob_tree_163.rotation_euler = (0.0, 0.0, 1.571)
ob_tree_163.empty_image_offset = (0.0, 0.0)
ob_tree_163.show_instancer_for_render = False
ob_tree_163.instance_type = 'COLLECTION'
ob_tree_163.lineart.crease_threshold = 0.0
ob_tree_162.location = (44.8, 9.742, 2.512)
ob_tree_162.rotation_euler = (0.0, 0.0, 1.571)
ob_tree_162.empty_image_offset = (0.0, 0.0)
ob_tree_162.show_instancer_for_render = False
ob_tree_162.instance_type = 'COLLECTION'
ob_tree_162.lineart.crease_threshold = 0.0
ob_tree_161.location = (44.8, 1.237, 2.512)
ob_tree_161.rotation_euler = (0.0, 0.0, 1.571)
ob_tree_161.empty_image_offset = (0.0, 0.0)
ob_tree_161.show_instancer_for_render = False
ob_tree_161.instance_type = 'COLLECTION'
ob_tree_161.lineart.crease_threshold = 0.0
ob_tree_160.location = (54.78, -10.24, 2.512)
ob_tree_160.rotation_euler = (0.0, 0.0, 1.571)
ob_tree_160.empty_image_offset = (0.0, 0.0)
ob_tree_160.show_instancer_for_render = False
ob_tree_160.instance_type = 'COLLECTION'
ob_tree_160.lineart.crease_threshold = 0.0
ob_tree_159.location = (54.78, 10.56, 3.071)
ob_tree_159.rotation_euler = (0.0, 0.0, 1.571)
ob_tree_159.empty_image_offset = (0.0, 0.0)
ob_tree_159.show_instancer_for_render = False
ob_tree_159.instance_type = 'COLLECTION'
ob_tree_159.lineart.crease_threshold = 0.0
ob_tree_155.location = (42.78, 17.89, 3.071)
ob_tree_155.rotation_euler = (0.0, 0.0, 1.571)
ob_tree_155.empty_image_offset = (0.0, 0.0)
ob_tree_155.show_instancer_for_render = False
ob_tree_155.instance_type = 'COLLECTION'
ob_tree_155.lineart.crease_threshold = 0.0
ob_tree_154.location = (42.78, -7.212, 1.877)
ob_tree_154.empty_image_offset = (0.0, 0.0)
ob_tree_154.show_instancer_for_render = False
ob_tree_154.instance_type = 'COLLECTION'
ob_tree_154.lineart.crease_threshold = 0.0
ob_tree_153.location = (35.08, -16.13, 1.877)
ob_tree_153.empty_image_offset = (0.0, 0.0)
ob_tree_153.show_instancer_for_render = False
ob_tree_153.instance_type = 'COLLECTION'
ob_tree_153.lineart.crease_threshold = 0.0
ob_tree_152.location = (35.08, -4.257, 1.877)
ob_tree_152.empty_image_offset = (0.0, 0.0)
ob_tree_152.show_instancer_for_render = False
ob_tree_152.instance_type = 'COLLECTION'
ob_tree_152.lineart.crease_threshold = 0.0
ob_tree_151.location = (24.7, -4.257, 3.283)
ob_tree_151.rotation_euler = (0.0, 0.0, 1.571)
ob_tree_151.empty_image_offset = (0.0, 0.0)
ob_tree_151.show_instancer_for_render = False
ob_tree_151.instance_type = 'COLLECTION'
ob_tree_151.lineart.crease_threshold = 0.0
ob_tree_150.location = (24.7, -17.62, 3.283)
ob_tree_150.empty_image_offset = (0.0, 0.0)
ob_tree_150.show_instancer_for_render = False
ob_tree_150.instance_type = 'COLLECTION'
ob_tree_150.lineart.crease_threshold = 0.0
ob_sun_006.location = (34.09, 4.297, -11.64)
ob_sun_006.rotation_euler = (0.0, -0.0, 0.6482)
ob_sun_006.lineart.crease_threshold = 0.0
ob_sun_005.location = (34.09, 39.94, -11.64)
ob_sun_005.rotation_euler = (0.0, -0.0, 0.6482)
ob_sun_005.lineart.crease_threshold = 0.0
ob_tree_149.location = (24.7, 18.02, 3.283)
ob_tree_149.rotation_euler = (0.0, -0.0, -0.8548)
ob_tree_149.empty_image_offset = (0.0, 0.0)
ob_tree_149.show_instancer_for_render = False
ob_tree_149.instance_type = 'COLLECTION'
ob_tree_149.lineart.crease_threshold = 0.0
ob_tree_148.location = (24.7, 31.38, 3.283)
ob_tree_148.rotation_euler = (0.0, 0.0, 1.571)
ob_tree_148.empty_image_offset = (0.0, 0.0)
ob_tree_148.show_instancer_for_render = False
ob_tree_148.instance_type = 'COLLECTION'
ob_tree_148.lineart.crease_threshold = 0.0
ob_tree_144.location = (42.78, 53.53, 3.071)
ob_tree_144.rotation_euler = (0.0, 0.0, 1.571)
ob_tree_144.empty_image_offset = (0.0, 0.0)
ob_tree_144.show_instancer_for_render = False
ob_tree_144.instance_type = 'COLLECTION'
ob_tree_144.lineart.crease_threshold = 0.0
ob_tree_143.location = (42.78, 64.1, 3.071)
ob_tree_143.rotation_euler = (0.0, 0.0, 1.571)
ob_tree_143.empty_image_offset = (0.0, 0.0)
ob_tree_143.show_instancer_for_render = False
ob_tree_143.instance_type = 'COLLECTION'
ob_tree_143.lineart.crease_threshold = 0.0
ob_tree_142.location = (49.35, 64.1, 2.349)
ob_tree_142.rotation_euler = (0.0, 0.0, 1.571)
ob_tree_142.empty_image_offset = (0.0, 0.0)
ob_tree_142.show_instancer_for_render = False
ob_tree_142.instance_type = 'COLLECTION'
ob_tree_142.lineart.crease_threshold = 0.0
ob_tree_141.location = (61.99, 64.1, 2.349)
ob_tree_141.rotation_euler = (0.0, 0.0, 1.571)
ob_tree_141.empty_image_offset = (0.0, 0.0)
ob_tree_141.show_instancer_for_render = False
ob_tree_141.instance_type = 'COLLECTION'
ob_tree_141.lineart.crease_threshold = 0.0
ob_tree_137.location = (44.8, 45.38, 2.512)
ob_tree_137.rotation_euler = (0.0, 0.0, 1.571)
ob_tree_137.empty_image_offset = (0.0, 0.0)
ob_tree_137.show_instancer_for_render = False
ob_tree_137.instance_type = 'COLLECTION'
ob_tree_137.lineart.crease_threshold = 0.0
ob_tree_136.location = (60.62, 54.67, 2.512)
ob_tree_136.rotation_euler = (0.0, 0.0, 1.571)
ob_tree_136.empty_image_offset = (0.0, 0.0)
ob_tree_136.show_instancer_for_render = False
ob_tree_136.instance_type = 'COLLECTION'
ob_tree_136.lineart.crease_threshold = 0.0
ob_tree_133.location = (73.56, 31.97, 2.214)
ob_tree_133.rotation_euler = (0.0, 0.0, 1.571)
ob_tree_133.empty_image_offset = (0.0, 0.0)
ob_tree_133.show_instancer_for_render = False
ob_tree_133.instance_type = 'COLLECTION'
ob_tree_133.lineart.crease_threshold = 0.0
ob_tree_129.location = (52.04, 51.86, 2.068)
ob_tree_129.rotation_euler = (0.0, 0.0, 1.571)
ob_tree_129.empty_image_offset = (0.0, 0.0)
ob_tree_129.show_instancer_for_render = False
ob_tree_129.instance_type = 'COLLECTION'
ob_tree_129.lineart.crease_threshold = 0.0
ob_tree_128.location = (52.04, 59.34, 2.068)
ob_tree_128.rotation_euler = (0.0, 0.0, 1.571)
ob_tree_128.empty_image_offset = (0.0, 0.0)
ob_tree_128.show_instancer_for_render = False
ob_tree_128.instance_type = 'COLLECTION'
ob_tree_128.lineart.crease_threshold = 0.0
ob_tree_127.location = (67.84, 59.34, 2.068)
ob_tree_127.rotation_euler = (0.0, 0.0, 1.571)
ob_tree_127.empty_image_offset = (0.0, 0.0)
ob_tree_127.show_instancer_for_render = False
ob_tree_127.instance_type = 'COLLECTION'
ob_tree_127.lineart.crease_threshold = 0.0
ob_tree_126.location = (67.84, 51.4, 2.908)
ob_tree_126.rotation_euler = (0.0, 0.0, 1.571)
ob_tree_126.empty_image_offset = (0.0, 0.0)
ob_tree_126.show_instancer_for_render = False
ob_tree_126.instance_type = 'COLLECTION'
ob_tree_126.lineart.crease_threshold = 0.0
ob_tree_124.location = (126.9, 39.3, 2.174)
ob_tree_124.rotation_euler = (0.0, 0.0, 1.571)
ob_tree_124.empty_image_offset = (0.0, 0.0)
ob_tree_124.show_instancer_for_render = False
ob_tree_124.instance_type = 'COLLECTION'
ob_tree_124.lineart.crease_threshold = 0.0
ob_tree_123.location = (126.9, 51.4, 2.908)
ob_tree_123.rotation_euler = (0.0, 0.0, 1.571)
ob_tree_123.empty_image_offset = (0.0, 0.0)
ob_tree_123.show_instancer_for_render = False
ob_tree_123.instance_type = 'COLLECTION'
ob_tree_123.lineart.crease_threshold = 0.0
ob_tree_122.location = (126.9, 59.34, 2.068)
ob_tree_122.rotation_euler = (0.0, 0.0, 1.571)
ob_tree_122.empty_image_offset = (0.0, 0.0)
ob_tree_122.show_instancer_for_render = False
ob_tree_122.instance_type = 'COLLECTION'
ob_tree_122.lineart.crease_threshold = 0.0
ob_tree_121.location = (111.1, 59.34, 2.068)
ob_tree_121.rotation_euler = (0.0, 0.0, 1.571)
ob_tree_121.empty_image_offset = (0.0, 0.0)
ob_tree_121.show_instancer_for_render = False
ob_tree_121.instance_type = 'COLLECTION'
ob_tree_121.lineart.crease_threshold = 0.0
ob_tree_120.location = (111.1, 51.86, 2.068)
ob_tree_120.rotation_euler = (0.0, 0.0, 1.571)
ob_tree_120.empty_image_offset = (0.0, 0.0)
ob_tree_120.show_instancer_for_render = False
ob_tree_120.instance_type = 'COLLECTION'
ob_tree_120.lineart.crease_threshold = 0.0
ob_tree_119.location = (105.0, 20.81, 2.214)
ob_tree_119.rotation_euler = (0.0, 0.0, 1.571)
ob_tree_119.empty_image_offset = (0.0, 0.0)
ob_tree_119.show_instancer_for_render = False
ob_tree_119.instance_type = 'COLLECTION'
ob_tree_119.lineart.crease_threshold = 0.0
ob_tree_118.location = (122.0, 20.81, 2.214)
ob_tree_118.rotation_euler = (0.0, 0.0, 1.571)
ob_tree_118.empty_image_offset = (0.0, 0.0)
ob_tree_118.show_instancer_for_render = False
ob_tree_118.instance_type = 'COLLECTION'
ob_tree_118.lineart.crease_threshold = 0.0
ob_tree_117.location = (122.0, 42.97, 2.214)
ob_tree_117.rotation_euler = (0.0, 0.0, 1.571)
ob_tree_117.empty_image_offset = (0.0, 0.0)
ob_tree_117.show_instancer_for_render = False
ob_tree_117.instance_type = 'COLLECTION'
ob_tree_117.lineart.crease_threshold = 0.0
ob_tree_116.location = (132.7, 31.97, 2.214)
ob_tree_116.rotation_euler = (0.0, 0.0, 1.571)
ob_tree_116.empty_image_offset = (0.0, 0.0)
ob_tree_116.show_instancer_for_render = False
ob_tree_116.instance_type = 'COLLECTION'
ob_tree_116.lineart.crease_threshold = 0.0
ob_tree_115.location = (121.2, 31.97, 2.512)
ob_tree_115.rotation_euler = (0.0, 0.0, 1.571)
ob_tree_115.empty_image_offset = (0.0, 0.0)
ob_tree_115.show_instancer_for_render = False
ob_tree_115.instance_type = 'COLLECTION'
ob_tree_115.lineart.crease_threshold = 0.0
ob_tree_114.location = (112.5, 35.57, 2.512)
ob_tree_114.rotation_euler = (0.0, 0.0, 1.571)
ob_tree_114.empty_image_offset = (0.0, 0.0)
ob_tree_114.show_instancer_for_render = False
ob_tree_114.instance_type = 'COLLECTION'
ob_tree_114.lineart.crease_threshold = 0.0
ob_tree_113.location = (119.7, 54.67, 2.512)
ob_tree_113.rotation_euler = (0.0, 0.0, 1.571)
ob_tree_113.empty_image_offset = (0.0, 0.0)
ob_tree_113.show_instancer_for_render = False
ob_tree_113.instance_type = 'COLLECTION'
ob_tree_113.lineart.crease_threshold = 0.0
ob_tree_112.location = (103.9, 45.38, 2.512)
ob_tree_112.rotation_euler = (0.0, 0.0, 1.571)
ob_tree_112.empty_image_offset = (0.0, 0.0)
ob_tree_112.show_instancer_for_render = False
ob_tree_112.instance_type = 'COLLECTION'
ob_tree_112.lineart.crease_threshold = 0.0
ob_tree_111.location = (103.9, 36.88, 2.512)
ob_tree_111.rotation_euler = (0.0, 0.0, 1.571)
ob_tree_111.empty_image_offset = (0.0, 0.0)
ob_tree_111.show_instancer_for_render = False
ob_tree_111.instance_type = 'COLLECTION'
ob_tree_111.lineart.crease_threshold = 0.0
ob_tree_110.location = (113.9, 25.4, 2.512)
ob_tree_110.rotation_euler = (0.0, 0.0, 1.571)
ob_tree_110.empty_image_offset = (0.0, 0.0)
ob_tree_110.show_instancer_for_render = False
ob_tree_110.instance_type = 'COLLECTION'
ob_tree_110.lineart.crease_threshold = 0.0
ob_tree_109.location = (113.9, 46.2, 3.071)
ob_tree_109.rotation_euler = (0.0, 0.0, 1.571)
ob_tree_109.empty_image_offset = (0.0, 0.0)
ob_tree_109.show_instancer_for_render = False
ob_tree_109.instance_type = 'COLLECTION'
ob_tree_109.lineart.crease_threshold = 0.0
ob_tree_108.location = (121.1, 64.1, 2.349)
ob_tree_108.rotation_euler = (0.0, 0.0, 1.571)
ob_tree_108.empty_image_offset = (0.0, 0.0)
ob_tree_108.show_instancer_for_render = False
ob_tree_108.instance_type = 'COLLECTION'
ob_tree_108.lineart.crease_threshold = 0.0
ob_tree_107.location = (108.4, 64.1, 2.349)
ob_tree_107.rotation_euler = (0.0, 0.0, 1.571)
ob_tree_107.empty_image_offset = (0.0, 0.0)
ob_tree_107.show_instancer_for_render = False
ob_tree_107.instance_type = 'COLLECTION'
ob_tree_107.lineart.crease_threshold = 0.0
ob_tree_106.location = (101.9, 64.1, 3.071)
ob_tree_106.rotation_euler = (0.0, 0.0, 1.571)
ob_tree_106.empty_image_offset = (0.0, 0.0)
ob_tree_106.show_instancer_for_render = False
ob_tree_106.instance_type = 'COLLECTION'
ob_tree_106.lineart.crease_threshold = 0.0
ob_tree_105.location = (101.9, 53.53, 3.071)
ob_tree_105.rotation_euler = (0.0, 0.0, 1.571)
ob_tree_105.empty_image_offset = (0.0, 0.0)
ob_tree_105.show_instancer_for_render = False
ob_tree_105.instance_type = 'COLLECTION'
ob_tree_105.lineart.crease_threshold = 0.0
ob_tree_104.location = (101.9, 28.43, 1.877)
ob_tree_104.empty_image_offset = (0.0, 0.0)
ob_tree_104.show_instancer_for_render = False
ob_tree_104.instance_type = 'COLLECTION'
ob_tree_104.lineart.crease_threshold = 0.0
ob_tree_103.location = (94.18, 19.5, 1.877)
ob_tree_103.empty_image_offset = (0.0, 0.0)
ob_tree_103.show_instancer_for_render = False
ob_tree_103.instance_type = 'COLLECTION'
ob_tree_103.lineart.crease_threshold = 0.0
ob_tree_102.location = (94.18, 31.38, 1.877)
ob_tree_102.empty_image_offset = (0.0, 0.0)
ob_tree_102.show_instancer_for_render = False
ob_tree_102.instance_type = 'COLLECTION'
ob_tree_102.lineart.crease_threshold = 0.0
ob_tree_101.location = (83.8, 31.38, 3.283)
ob_tree_101.rotation_euler = (0.0, 0.0, 1.571)
ob_tree_101.empty_image_offset = (0.0, 0.0)
ob_tree_101.show_instancer_for_render = False
ob_tree_101.instance_type = 'COLLECTION'
ob_tree_101.lineart.crease_threshold = 0.0
ob_tree_100.location = (83.8, 18.02, 3.283)
ob_tree_100.empty_image_offset = (0.0, 0.0)
ob_tree_100.show_instancer_for_render = False
ob_tree_100.instance_type = 'COLLECTION'
ob_tree_100.lineart.crease_threshold = 0.0
ob_sun_003.location = (93.19, 15.95, -11.64)
ob_sun_003.rotation_euler = (0.0, -0.0, 0.6482)
ob_sun_003.lineart.crease_threshold = 0.0
ob_tree_099.location = (83.8, -5.966, 3.283)
ob_tree_099.empty_image_offset = (0.0, 0.0)
ob_tree_099.show_instancer_for_render = False
ob_tree_099.instance_type = 'COLLECTION'
ob_tree_099.lineart.crease_threshold = 0.0
ob_tree_098.location = (83.8, 7.395, 3.283)
ob_tree_098.rotation_euler = (0.0, 0.0, 1.571)
ob_tree_098.empty_image_offset = (0.0, 0.0)
ob_tree_098.show_instancer_for_render = False
ob_tree_098.instance_type = 'COLLECTION'
ob_tree_098.lineart.crease_threshold = 0.0
ob_tree_097.location = (94.18, 7.395, 1.877)
ob_tree_097.empty_image_offset = (0.0, 0.0)
ob_tree_097.show_instancer_for_render = False
ob_tree_097.instance_type = 'COLLECTION'
ob_tree_097.lineart.crease_threshold = 0.0
ob_tree_096.location = (94.18, -4.482, 1.877)
ob_tree_096.empty_image_offset = (0.0, 0.0)
ob_tree_096.show_instancer_for_render = False
ob_tree_096.instance_type = 'COLLECTION'
ob_tree_096.lineart.crease_threshold = 0.0
ob_tree_095.location = (101.9, 4.44, 1.877)
ob_tree_095.empty_image_offset = (0.0, 0.0)
ob_tree_095.show_instancer_for_render = False
ob_tree_095.instance_type = 'COLLECTION'
ob_tree_095.lineart.crease_threshold = 0.0
ob_tree_094.location = (101.9, 29.55, 3.071)
ob_tree_094.rotation_euler = (0.0, 0.0, 1.571)
ob_tree_094.empty_image_offset = (0.0, 0.0)
ob_tree_094.show_instancer_for_render = False
ob_tree_094.instance_type = 'COLLECTION'
ob_tree_094.lineart.crease_threshold = 0.0
ob_tree_093.location = (101.9, 40.11, 3.071)
ob_tree_093.rotation_euler = (0.0, 0.0, 1.571)
ob_tree_093.empty_image_offset = (0.0, 0.0)
ob_tree_093.show_instancer_for_render = False
ob_tree_093.instance_type = 'COLLECTION'
ob_tree_093.lineart.crease_threshold = 0.0
ob_tree_092.location = (108.4, 40.11, 2.349)
ob_tree_092.rotation_euler = (0.0, 0.0, 1.571)
ob_tree_092.empty_image_offset = (0.0, 0.0)
ob_tree_092.show_instancer_for_render = False
ob_tree_092.instance_type = 'COLLECTION'
ob_tree_092.lineart.crease_threshold = 0.0
ob_tree_091.location = (121.1, 40.11, 2.349)
ob_tree_091.rotation_euler = (0.0, 0.0, 1.571)
ob_tree_091.empty_image_offset = (0.0, 0.0)
ob_tree_091.show_instancer_for_render = False
ob_tree_091.instance_type = 'COLLECTION'
ob_tree_091.lineart.crease_threshold = 0.0
ob_tree_090.location = (113.9, 22.21, 3.071)
ob_tree_090.rotation_euler = (0.0, 0.0, 1.571)
ob_tree_090.empty_image_offset = (0.0, 0.0)
ob_tree_090.show_instancer_for_render = False
ob_tree_090.instance_type = 'COLLECTION'
ob_tree_090.lineart.crease_threshold = 0.0
ob_tree_089.location = (113.9, 1.416, 2.512)
ob_tree_089.rotation_euler = (0.0, 0.0, 1.571)
ob_tree_089.empty_image_offset = (0.0, 0.0)
ob_tree_089.show_instancer_for_render = False
ob_tree_089.instance_type = 'COLLECTION'
ob_tree_089.lineart.crease_threshold = 0.0
ob_tree_088.location = (103.9, 12.89, 2.512)
ob_tree_088.rotation_euler = (0.0, 0.0, 1.571)
ob_tree_088.empty_image_offset = (0.0, 0.0)
ob_tree_088.show_instancer_for_render = False
ob_tree_088.instance_type = 'COLLECTION'
ob_tree_088.lineart.crease_threshold = 0.0
ob_tree_087.location = (103.9, 21.39, 2.512)
ob_tree_087.rotation_euler = (0.0, 0.0, 1.571)
ob_tree_087.empty_image_offset = (0.0, 0.0)
ob_tree_087.show_instancer_for_render = False
ob_tree_087.instance_type = 'COLLECTION'
ob_tree_087.lineart.crease_threshold = 0.0
ob_tree_086.location = (119.7, 30.68, 2.512)
ob_tree_086.rotation_euler = (0.0, 0.0, 1.571)
ob_tree_086.empty_image_offset = (0.0, 0.0)
ob_tree_086.show_instancer_for_render = False
ob_tree_086.instance_type = 'COLLECTION'
ob_tree_086.lineart.crease_threshold = 0.0
ob_tree_085.location = (112.5, 11.58, 2.512)
ob_tree_085.rotation_euler = (0.0, 0.0, 1.571)
ob_tree_085.empty_image_offset = (0.0, 0.0)
ob_tree_085.show_instancer_for_render = False
ob_tree_085.instance_type = 'COLLECTION'
ob_tree_085.lineart.crease_threshold = 0.0
ob_tree_084.location = (121.2, 7.984, 2.512)
ob_tree_084.rotation_euler = (0.0, 0.0, 1.571)
ob_tree_084.empty_image_offset = (0.0, 0.0)
ob_tree_084.show_instancer_for_render = False
ob_tree_084.instance_type = 'COLLECTION'
ob_tree_084.lineart.crease_threshold = 0.0
ob_tree_083.location = (132.7, 7.984, 2.214)
ob_tree_083.rotation_euler = (0.0, 0.0, 1.571)
ob_tree_083.empty_image_offset = (0.0, 0.0)
ob_tree_083.show_instancer_for_render = False
ob_tree_083.instance_type = 'COLLECTION'
ob_tree_083.lineart.crease_threshold = 0.0
ob_tree_082.location = (122.0, 18.99, 2.214)
ob_tree_082.rotation_euler = (0.0, 0.0, 1.571)
ob_tree_082.empty_image_offset = (0.0, 0.0)
ob_tree_082.show_instancer_for_render = False
ob_tree_082.instance_type = 'COLLECTION'
ob_tree_082.lineart.crease_threshold = 0.0
ob_tree_081.location = (122.0, -3.181, 2.214)
ob_tree_081.rotation_euler = (0.0, 0.0, 1.571)
ob_tree_081.empty_image_offset = (0.0, 0.0)
ob_tree_081.show_instancer_for_render = False
ob_tree_081.instance_type = 'COLLECTION'
ob_tree_081.lineart.crease_threshold = 0.0
ob_tree_080.location = (105.0, -3.181, 2.214)
ob_tree_080.rotation_euler = (0.0, 0.0, 1.571)
ob_tree_080.empty_image_offset = (0.0, 0.0)
ob_tree_080.show_instancer_for_render = False
ob_tree_080.instance_type = 'COLLECTION'
ob_tree_080.lineart.crease_threshold = 0.0
ob_tree_079.location = (111.1, 27.87, 2.068)
ob_tree_079.rotation_euler = (0.0, 0.0, 1.571)
ob_tree_079.empty_image_offset = (0.0, 0.0)
ob_tree_079.show_instancer_for_render = False
ob_tree_079.instance_type = 'COLLECTION'
ob_tree_079.lineart.crease_threshold = 0.0
ob_tree_078.location = (111.1, 35.35, 2.068)
ob_tree_078.rotation_euler = (0.0, 0.0, 1.571)
ob_tree_078.empty_image_offset = (0.0, 0.0)
ob_tree_078.show_instancer_for_render = False
ob_tree_078.instance_type = 'COLLECTION'
ob_tree_078.lineart.crease_threshold = 0.0
ob_tree_077.location = (126.9, 35.35, 2.068)
ob_tree_077.rotation_euler = (0.0, 0.0, 1.571)
ob_tree_077.empty_image_offset = (0.0, 0.0)
ob_tree_077.show_instancer_for_render = False
ob_tree_077.instance_type = 'COLLECTION'
ob_tree_077.lineart.crease_threshold = 0.0
ob_tree_076.location = (126.9, 27.41, 2.908)
ob_tree_076.rotation_euler = (0.0, 0.0, 1.571)
ob_tree_076.empty_image_offset = (0.0, 0.0)
ob_tree_076.show_instancer_for_render = False
ob_tree_076.instance_type = 'COLLECTION'
ob_tree_076.lineart.crease_threshold = 0.0
ob_tree_075.location = (126.9, 15.32, 2.174)
ob_tree_075.rotation_euler = (0.0, 0.0, 1.571)
ob_tree_075.empty_image_offset = (0.0, 0.0)
ob_tree_075.show_instancer_for_render = False
ob_tree_075.instance_type = 'COLLECTION'
ob_tree_075.lineart.crease_threshold = 0.0
ob_tree_074.location = (126.9, 78.78, 2.174)
ob_tree_074.rotation_euler = (0.0, 0.0, 1.571)
ob_tree_074.empty_image_offset = (0.0, 0.0)
ob_tree_074.show_instancer_for_render = False
ob_tree_074.instance_type = 'COLLECTION'
ob_tree_074.lineart.crease_threshold = 0.0
ob_tree_073.location = (126.9, 90.88, 2.908)
ob_tree_073.rotation_euler = (0.0, 0.0, 1.571)
ob_tree_073.empty_image_offset = (0.0, 0.0)
ob_tree_073.show_instancer_for_render = False
ob_tree_073.instance_type = 'COLLECTION'
ob_tree_073.lineart.crease_threshold = 0.0
ob_tree_072.location = (126.9, 98.82, 2.068)
ob_tree_072.rotation_euler = (0.0, 0.0, 1.571)
ob_tree_072.empty_image_offset = (0.0, 0.0)
ob_tree_072.show_instancer_for_render = False
ob_tree_072.instance_type = 'COLLECTION'
ob_tree_072.lineart.crease_threshold = 0.0
ob_tree_071.location = (111.1, 98.82, 2.068)
ob_tree_071.rotation_euler = (0.0, 0.0, 1.571)
ob_tree_071.empty_image_offset = (0.0, 0.0)
ob_tree_071.show_instancer_for_render = False
ob_tree_071.instance_type = 'COLLECTION'
ob_tree_071.lineart.crease_threshold = 0.0
ob_tree_070.location = (111.1, 91.34, 2.068)
ob_tree_070.rotation_euler = (0.0, 0.0, 1.571)
ob_tree_070.empty_image_offset = (0.0, 0.0)
ob_tree_070.show_instancer_for_render = False
ob_tree_070.instance_type = 'COLLECTION'
ob_tree_070.lineart.crease_threshold = 0.0
ob_tree_069.location = (105.0, 60.29, 2.214)
ob_tree_069.rotation_euler = (0.0, 0.0, 1.571)
ob_tree_069.empty_image_offset = (0.0, 0.0)
ob_tree_069.show_instancer_for_render = False
ob_tree_069.instance_type = 'COLLECTION'
ob_tree_069.lineart.crease_threshold = 0.0
ob_tree_068.location = (122.0, 60.29, 2.214)
ob_tree_068.rotation_euler = (0.0, 0.0, 1.571)
ob_tree_068.empty_image_offset = (0.0, 0.0)
ob_tree_068.show_instancer_for_render = False
ob_tree_068.instance_type = 'COLLECTION'
ob_tree_068.lineart.crease_threshold = 0.0
ob_tree_067.location = (122.0, 82.45, 2.214)
ob_tree_067.rotation_euler = (0.0, 0.0, 1.571)
ob_tree_067.empty_image_offset = (0.0, 0.0)
ob_tree_067.show_instancer_for_render = False
ob_tree_067.instance_type = 'COLLECTION'
ob_tree_067.lineart.crease_threshold = 0.0
ob_tree_066.location = (132.7, 71.45, 2.214)
ob_tree_066.rotation_euler = (0.0, 0.0, 1.571)
ob_tree_066.empty_image_offset = (0.0, 0.0)
ob_tree_066.show_instancer_for_render = False
ob_tree_066.instance_type = 'COLLECTION'
ob_tree_066.lineart.crease_threshold = 0.0
ob_tree_065.location = (121.2, 71.45, 2.512)
ob_tree_065.rotation_euler = (0.0, 0.0, 1.571)
ob_tree_065.empty_image_offset = (0.0, 0.0)
ob_tree_065.show_instancer_for_render = False
ob_tree_065.instance_type = 'COLLECTION'
ob_tree_065.lineart.crease_threshold = 0.0
ob_tree_064.location = (112.5, 75.05, 2.512)
ob_tree_064.rotation_euler = (0.0, 0.0, 1.571)
ob_tree_064.empty_image_offset = (0.0, 0.0)
ob_tree_064.show_instancer_for_render = False
ob_tree_064.instance_type = 'COLLECTION'
ob_tree_064.lineart.crease_threshold = 0.0
ob_tree_063.location = (119.7, 94.15, 2.512)
ob_tree_063.rotation_euler = (0.0, 0.0, 1.571)
ob_tree_063.empty_image_offset = (0.0, 0.0)
ob_tree_063.show_instancer_for_render = False
ob_tree_063.instance_type = 'COLLECTION'
ob_tree_063.lineart.crease_threshold = 0.0
ob_tree_062.location = (103.9, 84.86, 2.512)
ob_tree_062.rotation_euler = (0.0, 0.0, 1.571)
ob_tree_062.empty_image_offset = (0.0, 0.0)
ob_tree_062.show_instancer_for_render = False
ob_tree_062.instance_type = 'COLLECTION'
ob_tree_062.lineart.crease_threshold = 0.0
ob_tree_061.location = (103.9, 76.36, 2.512)
ob_tree_061.rotation_euler = (0.0, 0.0, 1.571)
ob_tree_061.empty_image_offset = (0.0, 0.0)
ob_tree_061.show_instancer_for_render = False
ob_tree_061.instance_type = 'COLLECTION'
ob_tree_061.lineart.crease_threshold = 0.0
ob_tree_060.location = (113.9, 64.88, 2.512)
ob_tree_060.rotation_euler = (0.0, 0.0, 1.571)
ob_tree_060.empty_image_offset = (0.0, 0.0)
ob_tree_060.show_instancer_for_render = False
ob_tree_060.instance_type = 'COLLECTION'
ob_tree_060.lineart.crease_threshold = 0.0
ob_tree_059.location = (113.9, 85.68, 3.071)
ob_tree_059.rotation_euler = (0.0, 0.0, 1.571)
ob_tree_059.empty_image_offset = (0.0, 0.0)
ob_tree_059.show_instancer_for_render = False
ob_tree_059.instance_type = 'COLLECTION'
ob_tree_059.lineart.crease_threshold = 0.0
ob_tree_058.location = (121.1, 103.6, 2.349)
ob_tree_058.rotation_euler = (0.0, 0.0, 1.571)
ob_tree_058.empty_image_offset = (0.0, 0.0)
ob_tree_058.show_instancer_for_render = False
ob_tree_058.instance_type = 'COLLECTION'
ob_tree_058.lineart.crease_threshold = 0.0
ob_tree_057.location = (108.4, 103.6, 2.349)
ob_tree_057.rotation_euler = (0.0, 0.0, 1.571)
ob_tree_057.empty_image_offset = (0.0, 0.0)
ob_tree_057.show_instancer_for_render = False
ob_tree_057.instance_type = 'COLLECTION'
ob_tree_057.lineart.crease_threshold = 0.0
ob_tree_056.location = (101.9, 103.6, 3.071)
ob_tree_056.rotation_euler = (0.0, 0.0, 1.571)
ob_tree_056.empty_image_offset = (0.0, 0.0)
ob_tree_056.show_instancer_for_render = False
ob_tree_056.instance_type = 'COLLECTION'
ob_tree_056.lineart.crease_threshold = 0.0
ob_tree_055.location = (101.9, 93.01, 3.071)
ob_tree_055.rotation_euler = (0.0, 0.0, 1.571)
ob_tree_055.empty_image_offset = (0.0, 0.0)
ob_tree_055.show_instancer_for_render = False
ob_tree_055.instance_type = 'COLLECTION'
ob_tree_055.lineart.crease_threshold = 0.0
ob_tree_054.location = (101.9, 67.91, 1.877)
ob_tree_054.empty_image_offset = (0.0, 0.0)
ob_tree_054.show_instancer_for_render = False
ob_tree_054.instance_type = 'COLLECTION'
ob_tree_054.lineart.crease_threshold = 0.0
ob_tree_053.location = (94.18, 58.99, 1.877)
ob_tree_053.empty_image_offset = (0.0, 0.0)
ob_tree_053.show_instancer_for_render = False
ob_tree_053.instance_type = 'COLLECTION'
ob_tree_053.lineart.crease_threshold = 0.0
ob_tree_052.location = (94.18, 70.86, 1.877)
ob_tree_052.empty_image_offset = (0.0, 0.0)
ob_tree_052.show_instancer_for_render = False
ob_tree_052.instance_type = 'COLLECTION'
ob_tree_052.lineart.crease_threshold = 0.0
ob_tree_051.location = (83.8, 70.86, 3.283)
ob_tree_051.rotation_euler = (0.0, 0.0, 1.571)
ob_tree_051.empty_image_offset = (0.0, 0.0)
ob_tree_051.show_instancer_for_render = False
ob_tree_051.instance_type = 'COLLECTION'
ob_tree_051.lineart.crease_threshold = 0.0
ob_tree_050.location = (83.8, 57.5, 3.283)
ob_tree_050.empty_image_offset = (0.0, 0.0)
ob_tree_050.show_instancer_for_render = False
ob_tree_050.instance_type = 'COLLECTION'
ob_tree_050.lineart.crease_threshold = 0.0
ob_sun_002.location = (93.19, 79.42, -11.64)
ob_sun_002.rotation_euler = (0.0, -0.0, 0.6482)
ob_sun_002.lineart.crease_threshold = 0.0
ob_sun_001.location = (38.48, 79.42, -11.64)
ob_sun_001.rotation_euler = (0.0, -0.0, 0.6482)
ob_sun_001.lineart.crease_threshold = 0.0
ob_tree_049.location = (29.09, 57.5, 3.283)
ob_tree_049.empty_image_offset = (0.0, 0.0)
ob_tree_049.show_instancer_for_render = False
ob_tree_049.instance_type = 'COLLECTION'
ob_tree_049.lineart.crease_threshold = 0.0
ob_tree_048.location = (29.09, 70.86, 3.283)
ob_tree_048.rotation_euler = (0.0, 0.0, 1.571)
ob_tree_048.empty_image_offset = (0.0, 0.0)
ob_tree_048.show_instancer_for_render = False
ob_tree_048.instance_type = 'COLLECTION'
ob_tree_048.lineart.crease_threshold = 0.0
ob_tree_047.location = (39.47, 70.86, 1.877)
ob_tree_047.empty_image_offset = (0.0, 0.0)
ob_tree_047.show_instancer_for_render = False
ob_tree_047.instance_type = 'COLLECTION'
ob_tree_047.lineart.crease_threshold = 0.0
ob_tree_046.location = (39.47, 58.99, 1.877)
ob_tree_046.empty_image_offset = (0.0, 0.0)
ob_tree_046.show_instancer_for_render = False
ob_tree_046.instance_type = 'COLLECTION'
ob_tree_046.lineart.crease_threshold = 0.0
ob_tree_045.location = (47.17, 67.91, 1.877)
ob_tree_045.empty_image_offset = (0.0, 0.0)
ob_tree_045.show_instancer_for_render = False
ob_tree_045.instance_type = 'COLLECTION'
ob_tree_045.lineart.crease_threshold = 0.0
ob_tree_044.location = (47.17, 93.01, 3.071)
ob_tree_044.rotation_euler = (0.0, 0.0, 1.571)
ob_tree_044.empty_image_offset = (0.0, 0.0)
ob_tree_044.show_instancer_for_render = False
ob_tree_044.instance_type = 'COLLECTION'
ob_tree_044.lineart.crease_threshold = 0.0
ob_tree_043.location = (47.17, 103.6, 3.071)
ob_tree_043.rotation_euler = (0.0, 0.0, 1.571)
ob_tree_043.empty_image_offset = (0.0, 0.0)
ob_tree_043.show_instancer_for_render = False
ob_tree_043.instance_type = 'COLLECTION'
ob_tree_043.lineart.crease_threshold = 0.0
ob_tree_042.location = (53.74, 103.6, 2.349)
ob_tree_042.rotation_euler = (0.0, 0.0, 1.571)
ob_tree_042.empty_image_offset = (0.0, 0.0)
ob_tree_042.show_instancer_for_render = False
ob_tree_042.instance_type = 'COLLECTION'
ob_tree_042.lineart.crease_threshold = 0.0
ob_tree_041.location = (66.38, 103.6, 2.349)
ob_tree_041.rotation_euler = (0.0, 0.0, 1.571)
ob_tree_041.empty_image_offset = (0.0, 0.0)
ob_tree_041.show_instancer_for_render = False
ob_tree_041.instance_type = 'COLLECTION'
ob_tree_041.lineart.crease_threshold = 0.0
ob_tree_040.location = (59.17, 85.68, 3.071)
ob_tree_040.rotation_euler = (0.0, 0.0, 1.571)
ob_tree_040.empty_image_offset = (0.0, 0.0)
ob_tree_040.show_instancer_for_render = False
ob_tree_040.instance_type = 'COLLECTION'
ob_tree_040.lineart.crease_threshold = 0.0
ob_tree_039.location = (59.17, 64.88, 2.512)
ob_tree_039.rotation_euler = (0.0, 0.0, 1.571)
ob_tree_039.empty_image_offset = (0.0, 0.0)
ob_tree_039.show_instancer_for_render = False
ob_tree_039.instance_type = 'COLLECTION'
ob_tree_039.lineart.crease_threshold = 0.0
ob_tree_038.location = (49.19, 76.36, 2.512)
ob_tree_038.rotation_euler = (0.0, 0.0, 1.571)
ob_tree_038.empty_image_offset = (0.0, 0.0)
ob_tree_038.show_instancer_for_render = False
ob_tree_038.instance_type = 'COLLECTION'
ob_tree_038.lineart.crease_threshold = 0.0
ob_tree_037.location = (49.19, 84.86, 2.512)
ob_tree_037.rotation_euler = (0.0, 0.0, 1.571)
ob_tree_037.empty_image_offset = (0.0, 0.0)
ob_tree_037.show_instancer_for_render = False
ob_tree_037.instance_type = 'COLLECTION'
ob_tree_037.lineart.crease_threshold = 0.0
ob_tree_036.location = (65.01, 94.15, 2.512)
ob_tree_036.rotation_euler = (0.0, 0.0, 1.571)
ob_tree_036.empty_image_offset = (0.0, 0.0)
ob_tree_036.show_instancer_for_render = False
ob_tree_036.instance_type = 'COLLECTION'
ob_tree_036.lineart.crease_threshold = 0.0
ob_tree_035.location = (57.8, 75.05, 2.512)
ob_tree_035.rotation_euler = (0.0, 0.0, 1.571)
ob_tree_035.empty_image_offset = (0.0, 0.0)
ob_tree_035.show_instancer_for_render = False
ob_tree_035.instance_type = 'COLLECTION'
ob_tree_035.lineart.crease_threshold = 0.0
ob_tree_034.location = (66.47, 71.45, 2.512)
ob_tree_034.rotation_euler = (0.0, 0.0, 1.571)
ob_tree_034.empty_image_offset = (0.0, 0.0)
ob_tree_034.show_instancer_for_render = False
ob_tree_034.instance_type = 'COLLECTION'
ob_tree_034.lineart.crease_threshold = 0.0
ob_tree_033.location = (77.95, 71.45, 2.214)
ob_tree_033.rotation_euler = (0.0, 0.0, 1.571)
ob_tree_033.empty_image_offset = (0.0, 0.0)
ob_tree_033.show_instancer_for_render = False
ob_tree_033.instance_type = 'COLLECTION'
ob_tree_033.lineart.crease_threshold = 0.0
ob_tree_032.location = (67.33, 82.45, 2.214)
ob_tree_032.rotation_euler = (0.0, 0.0, 1.571)
ob_tree_032.empty_image_offset = (0.0, 0.0)
ob_tree_032.show_instancer_for_render = False
ob_tree_032.instance_type = 'COLLECTION'
ob_tree_032.lineart.crease_threshold = 0.0
ob_tree_031.location = (67.33, 60.29, 2.214)
ob_tree_031.rotation_euler = (0.0, 0.0, 1.571)
ob_tree_031.empty_image_offset = (0.0, 0.0)
ob_tree_031.show_instancer_for_render = False
ob_tree_031.instance_type = 'COLLECTION'
ob_tree_031.lineart.crease_threshold = 0.0
ob_tree_030.location = (50.34, 60.29, 2.214)
ob_tree_030.rotation_euler = (0.0, 0.0, 1.571)
ob_tree_030.empty_image_offset = (0.0, 0.0)
ob_tree_030.show_instancer_for_render = False
ob_tree_030.instance_type = 'COLLECTION'
ob_tree_030.lineart.crease_threshold = 0.0
ob_tree_029.location = (56.42, 91.34, 2.068)
ob_tree_029.rotation_euler = (0.0, 0.0, 1.571)
ob_tree_029.empty_image_offset = (0.0, 0.0)
ob_tree_029.show_instancer_for_render = False
ob_tree_029.instance_type = 'COLLECTION'
ob_tree_029.lineart.crease_threshold = 0.0
ob_tree_028.location = (56.42, 98.82, 2.068)
ob_tree_028.rotation_euler = (0.0, 0.0, 1.571)
ob_tree_028.empty_image_offset = (0.0, 0.0)
ob_tree_028.show_instancer_for_render = False
ob_tree_028.instance_type = 'COLLECTION'
ob_tree_028.lineart.crease_threshold = 0.0
ob_tree_027.location = (72.23, 98.82, 2.068)
ob_tree_027.rotation_euler = (0.0, 0.0, 1.571)
ob_tree_027.empty_image_offset = (0.0, 0.0)
ob_tree_027.show_instancer_for_render = False
ob_tree_027.instance_type = 'COLLECTION'
ob_tree_027.lineart.crease_threshold = 0.0
ob_tree_026.location = (72.23, 90.88, 2.908)
ob_tree_026.rotation_euler = (0.0, 0.0, 1.571)
ob_tree_026.empty_image_offset = (0.0, 0.0)
ob_tree_026.show_instancer_for_render = False
ob_tree_026.instance_type = 'COLLECTION'
ob_tree_026.lineart.crease_threshold = 0.0
ob_tree_025.location = (72.23, 78.78, 2.174)
ob_tree_025.rotation_euler = (0.0, 0.0, 1.571)
ob_tree_025.empty_image_offset = (0.0, 0.0)
ob_tree_025.show_instancer_for_render = False
ob_tree_025.instance_type = 'COLLECTION'
ob_tree_025.lineart.crease_threshold = 0.0
ob_tree_023.location = (72.23, 37.49, 2.908)
ob_tree_023.rotation_euler = (0.0, 0.0, 1.571)
ob_tree_023.empty_image_offset = (0.0, 0.0)
ob_tree_023.show_instancer_for_render = False
ob_tree_023.instance_type = 'COLLECTION'
ob_tree_023.lineart.crease_threshold = 0.0
ob_tree_022.location = (72.23, 45.43, 2.068)
ob_tree_022.rotation_euler = (0.0, 0.0, 1.571)
ob_tree_022.empty_image_offset = (0.0, 0.0)
ob_tree_022.show_instancer_for_render = False
ob_tree_022.instance_type = 'COLLECTION'
ob_tree_022.lineart.crease_threshold = 0.0
ob_tree_019.location = (50.34, 6.896, 2.214)
ob_tree_019.rotation_euler = (0.0, 0.0, 1.571)
ob_tree_019.empty_image_offset = (0.0, 0.0)
ob_tree_019.show_instancer_for_render = False
ob_tree_019.instance_type = 'COLLECTION'
ob_tree_019.lineart.crease_threshold = 0.0
ob_tree_018.location = (67.33, 6.896, 2.214)
ob_tree_018.rotation_euler = (0.0, 0.0, 1.571)
ob_tree_018.empty_image_offset = (0.0, 0.0)
ob_tree_018.show_instancer_for_render = False
ob_tree_018.instance_type = 'COLLECTION'
ob_tree_018.lineart.crease_threshold = 0.0
ob_tree_016.location = (77.95, 18.06, 2.214)
ob_tree_016.rotation_euler = (0.0, 0.0, 1.571)
ob_tree_016.empty_image_offset = (0.0, 0.0)
ob_tree_016.show_instancer_for_render = False
ob_tree_016.instance_type = 'COLLECTION'
ob_tree_016.lineart.crease_threshold = 0.0
ob_tree_015.location = (66.47, 18.06, 2.512)
ob_tree_015.rotation_euler = (0.0, 0.0, 1.571)
ob_tree_015.empty_image_offset = (0.0, 0.0)
ob_tree_015.show_instancer_for_render = False
ob_tree_015.instance_type = 'COLLECTION'
ob_tree_015.lineart.crease_threshold = 0.0
ob_tree_010.location = (59.17, 11.49, 2.512)
ob_tree_010.rotation_euler = (0.0, 0.0, 1.571)
ob_tree_010.empty_image_offset = (0.0, 0.0)
ob_tree_010.show_instancer_for_render = False
ob_tree_010.instance_type = 'COLLECTION'
ob_tree_010.lineart.crease_threshold = 0.0
ob_tree_007.location = (53.74, 50.19, 2.349)
ob_tree_007.rotation_euler = (0.0, 0.0, 1.571)
ob_tree_007.empty_image_offset = (0.0, 0.0)
ob_tree_007.show_instancer_for_render = False
ob_tree_007.instance_type = 'COLLECTION'
ob_tree_007.lineart.crease_threshold = 0.0
ob_tree_006.location = (47.17, 50.19, 3.071)
ob_tree_006.rotation_euler = (0.0, 0.0, 1.571)
ob_tree_006.empty_image_offset = (0.0, 0.0)
ob_tree_006.show_instancer_for_render = False
ob_tree_006.instance_type = 'COLLECTION'
ob_tree_006.lineart.crease_threshold = 0.0
ob_tree_004.location = (47.17, 14.52, 1.877)
ob_tree_004.empty_image_offset = (0.0, 0.0)
ob_tree_004.show_instancer_for_render = False
ob_tree_004.instance_type = 'COLLECTION'
ob_tree_004.lineart.crease_threshold = 0.0
ob_tree_003.location = (39.47, 5.595, 1.877)
ob_tree_003.empty_image_offset = (0.0, 0.0)
ob_tree_003.show_instancer_for_render = False
ob_tree_003.instance_type = 'COLLECTION'
ob_tree_003.lineart.crease_threshold = 0.0
ob_tree_002.location = (39.47, 17.47, 1.877)
ob_tree_002.empty_image_offset = (0.0, 0.0)
ob_tree_002.show_instancer_for_render = False
ob_tree_002.instance_type = 'COLLECTION'
ob_tree_002.lineart.crease_threshold = 0.0
ob_tree_001.location = (29.09, 17.47, 3.283)
ob_tree_001.rotation_euler = (0.0, -0.0, 5.15)
ob_tree_001.empty_image_offset = (0.0, 0.0)
ob_tree_001.show_instancer_for_render = False
ob_tree_001.instance_type = 'COLLECTION'
ob_tree_001.lineart.crease_threshold = 0.0
ob_tree.location = (29.09, 4.111, 3.283)
ob_tree.empty_image_offset = (0.0, 0.0)
ob_tree.show_instancer_for_render = False
ob_tree.instance_type = 'COLLECTION'
ob_tree.lineart.crease_threshold = 0.0
ob_closet.location = (-4.832, 6.764, 0.4655)
ob_closet.empty_image_offset = (0.0, 0.0)
ob_closet.show_instancer_for_render = False
ob_closet.instance_type = 'COLLECTION'
ob_closet.lineart.crease_threshold = 0.0
ob_plane_002.location = (4.359, 6.791, 1.988)
ob_plane_002.rotation_euler = (1.571, 0.0, 0.0)
ob_plane_002.lineart.crease_threshold = 0.0
ob_plane_001.location = (-0.6889, 2.888, -0.6011)
ob_plane_001.scale = (103.8, 103.8, 103.8)
ob_plane_001.lineart.crease_threshold = 0.0
ob_cube_002.location = (6.976, 4.495, 2.633)
ob_cube_002.scale = (0.2296, 2.039, 0.1639)
ob_cube_002.lineart.crease_threshold = 0.0
ob_point.location = (1.103, -5.797, 9.62)
ob_point.lineart.crease_threshold = 0.0
ob_cube_001.location = (7.233, 2.415, 4.124)
ob_cube_001.scale = (-0.1605, 0.1874, 1.515)
ob_cube_001.lineart.crease_threshold = 0.0
ob_plane.location = (18.95, 3.764, 8.329)
ob_plane.rotation_euler = (0.0, 0.9288, 0.0)
ob_plane.scale = (2.377, 4.395, 1.0)
ob_plane.lineart.crease_threshold = 0.0
ob_sun.location = (38.48, 26.03, -11.64)
ob_sun.rotation_euler = (0.0, -0.0, 0.6482)
ob_sun.lineart.crease_threshold = 0.0
ob_all_in_one.location = (0.2922, 4.834, 0.0)
ob_all_in_one.rotation_euler = (0.0, 0.0, -1.571)
ob_all_in_one.empty_image_offset = (0.0, 0.0)
ob_all_in_one.show_instancer_for_render = False
ob_all_in_one.instance_type = 'COLLECTION'
ob_all_in_one.lineart.crease_threshold = 0.0
ob_cube.location = (0.0, 0.0, 4.862)
ob_cube.scale = (7.202, 7.676, 5.156)
ob_cube.lock_rotations_4d = False
ob_cube.empty_display_type = 'ARROWS'
ob_cube.lineart.crease_threshold = 0.0
ob_tree_199.instance_collection = col_tree
ob_tree_198.instance_collection = col_tree
ob_tree_197.instance_collection = col_tree
ob_tree_196.instance_collection = col_tree
ob_tree_195.instance_collection = col_tree
ob_tree_194.instance_collection = col_tree
ob_tree_192.instance_collection = col_tree
ob_tree_191.instance_collection = col_tree
ob_tree_190.instance_collection = col_tree
ob_tree_189.instance_collection = col_tree
ob_tree_188.instance_collection = col_tree
ob_tree_187.instance_collection = col_tree
ob_tree_186.instance_collection = col_tree
ob_tree_185.instance_collection = col_tree
ob_tree_184.instance_collection = col_tree
ob_tree_183.instance_collection = col_tree
ob_tree_182.instance_collection = col_tree
ob_tree_181.instance_collection = col_tree
ob_tree_180.instance_collection = col_tree
ob_tree_179.instance_collection = col_tree
ob_tree_178.instance_collection = col_tree
ob_tree_177.instance_collection = col_tree
ob_tree_176.instance_collection = col_tree
ob_tree_175.instance_collection = col_tree
ob_tree_174.instance_collection = col_tree
ob_tree_173.instance_collection = col_tree
ob_tree_170.instance_collection = col_tree
ob_tree_169.instance_collection = col_tree
ob_tree_168.instance_collection = col_tree
ob_tree_167.instance_collection = col_tree
ob_tree_166.instance_collection = col_tree
ob_tree_165.instance_collection = col_tree
ob_tree_164.instance_collection = col_tree
ob_tree_163.instance_collection = col_tree
ob_tree_162.instance_collection = col_tree
ob_tree_161.instance_collection = col_tree
ob_tree_160.instance_collection = col_tree
ob_tree_159.instance_collection = col_tree
ob_tree_155.instance_collection = col_tree
ob_tree_154.instance_collection = col_tree
ob_tree_153.instance_collection = col_tree
ob_tree_152.instance_collection = col_tree
ob_tree_151.instance_collection = col_tree
ob_tree_150.instance_collection = col_tree
ob_tree_149.instance_collection = col_tree
ob_tree_148.instance_collection = col_tree
ob_tree_144.instance_collection = col_tree
ob_tree_143.instance_collection = col_tree
ob_tree_142.instance_collection = col_tree
ob_tree_141.instance_collection = col_tree
ob_tree_137.instance_collection = col_tree
ob_tree_136.instance_collection = col_tree
ob_tree_133.instance_collection = col_tree
ob_tree_129.instance_collection = col_tree
ob_tree_128.instance_collection = col_tree
ob_tree_127.instance_collection = col_tree
ob_tree_126.instance_collection = col_tree
ob_tree_124.instance_collection = col_tree
ob_tree_123.instance_collection = col_tree
ob_tree_122.instance_collection = col_tree
ob_tree_121.instance_collection = col_tree
ob_tree_120.instance_collection = col_tree
ob_tree_119.instance_collection = col_tree
ob_tree_118.instance_collection = col_tree
ob_tree_117.instance_collection = col_tree
ob_tree_116.instance_collection = col_tree
ob_tree_115.instance_collection = col_tree
ob_tree_114.instance_collection = col_tree
ob_tree_113.instance_collection = col_tree
ob_tree_112.instance_collection = col_tree
ob_tree_111.instance_collection = col_tree
ob_tree_110.instance_collection = col_tree
ob_tree_109.instance_collection = col_tree
ob_tree_108.instance_collection = col_tree
ob_tree_107.instance_collection = col_tree
ob_tree_106.instance_collection = col_tree
ob_tree_105.instance_collection = col_tree
ob_tree_104.instance_collection = col_tree
ob_tree_103.instance_collection = col_tree
ob_tree_102.instance_collection = col_tree
ob_tree_101.instance_collection = col_tree
ob_tree_100.instance_collection = col_tree
ob_tree_099.instance_collection = col_tree
ob_tree_098.instance_collection = col_tree
ob_tree_097.instance_collection = col_tree
ob_tree_096.instance_collection = col_tree
ob_tree_095.instance_collection = col_tree
ob_tree_094.instance_collection = col_tree
ob_tree_093.instance_collection = col_tree
ob_tree_092.instance_collection = col_tree
ob_tree_091.instance_collection = col_tree
ob_tree_090.instance_collection = col_tree
ob_tree_089.instance_collection = col_tree
ob_tree_088.instance_collection = col_tree
ob_tree_087.instance_collection = col_tree
ob_tree_086.instance_collection = col_tree
ob_tree_085.instance_collection = col_tree
ob_tree_084.instance_collection = col_tree
ob_tree_083.instance_collection = col_tree
ob_tree_082.instance_collection = col_tree
ob_tree_081.instance_collection = col_tree
ob_tree_080.instance_collection = col_tree
ob_tree_079.instance_collection = col_tree
ob_tree_078.instance_collection = col_tree
ob_tree_077.instance_collection = col_tree
ob_tree_076.instance_collection = col_tree
ob_tree_075.instance_collection = col_tree
ob_tree_074.instance_collection = col_tree
ob_tree_073.instance_collection = col_tree
ob_tree_072.instance_collection = col_tree
ob_tree_071.instance_collection = col_tree
ob_tree_070.instance_collection = col_tree
ob_tree_069.instance_collection = col_tree
ob_tree_068.instance_collection = col_tree
ob_tree_067.instance_collection = col_tree
ob_tree_066.instance_collection = col_tree
ob_tree_065.instance_collection = col_tree
ob_tree_064.instance_collection = col_tree
ob_tree_063.instance_collection = col_tree
ob_tree_062.instance_collection = col_tree
ob_tree_061.instance_collection = col_tree
ob_tree_060.instance_collection = col_tree
ob_tree_059.instance_collection = col_tree
ob_tree_058.instance_collection = col_tree
ob_tree_057.instance_collection = col_tree
ob_tree_056.instance_collection = col_tree
ob_tree_055.instance_collection = col_tree
ob_tree_054.instance_collection = col_tree
ob_tree_053.instance_collection = col_tree
ob_tree_052.instance_collection = col_tree
ob_tree_051.instance_collection = col_tree
ob_tree_050.instance_collection = col_tree
ob_tree_049.instance_collection = col_tree
ob_tree_048.instance_collection = col_tree
ob_tree_047.instance_collection = col_tree
ob_tree_046.instance_collection = col_tree
ob_tree_045.instance_collection = col_tree
ob_tree_044.instance_collection = col_tree
ob_tree_043.instance_collection = col_tree
ob_tree_042.instance_collection = col_tree
ob_tree_041.instance_collection = col_tree
ob_tree_040.instance_collection = col_tree
ob_tree_039.instance_collection = col_tree
ob_tree_038.instance_collection = col_tree
ob_tree_037.instance_collection = col_tree
ob_tree_036.instance_collection = col_tree
ob_tree_035.instance_collection = col_tree
ob_tree_034.instance_collection = col_tree
ob_tree_033.instance_collection = col_tree
ob_tree_032.instance_collection = col_tree
ob_tree_031.instance_collection = col_tree
ob_tree_030.instance_collection = col_tree
ob_tree_029.instance_collection = col_tree
ob_tree_028.instance_collection = col_tree
ob_tree_027.instance_collection = col_tree
ob_tree_026.instance_collection = col_tree
ob_tree_025.instance_collection = col_tree
ob_tree_023.instance_collection = col_tree
ob_tree_022.instance_collection = col_tree
ob_tree_019.instance_collection = col_tree
ob_tree_018.instance_collection = col_tree
ob_tree_016.instance_collection = col_tree
ob_tree_015.instance_collection = col_tree
ob_tree_010.instance_collection = col_tree
ob_tree_007.instance_collection = col_tree
ob_tree_006.instance_collection = col_tree
ob_tree_004.instance_collection = col_tree
ob_tree_003.instance_collection = col_tree
ob_tree_002.instance_collection = col_tree
ob_tree_001.instance_collection = col_tree
ob_tree.instance_collection = col_tree
ob_closet.instance_collection = col_closet
ob_all_in_one.instance_collection = col_all_in_one

# ---- collection membership
col_collection_1.objects.link(ob_camera)
col_collection_1.objects.link(ob_sun_007)
col_collection_1.objects.link(ob_tree_199)
col_collection_1.objects.link(ob_tree_198)
col_collection_1.objects.link(ob_tree_197)
col_collection_1.objects.link(ob_tree_196)
col_collection_1.objects.link(ob_tree_195)
col_collection_1.objects.link(ob_tree_194)
col_collection_1.objects.link(ob_tree_192)
col_collection_1.objects.link(ob_tree_191)
col_collection_1.objects.link(ob_tree_190)
col_collection_1.objects.link(ob_tree_189)
col_collection_1.objects.link(ob_tree_188)
col_collection_1.objects.link(ob_tree_187)
col_collection_1.objects.link(ob_tree_186)
col_collection_1.objects.link(ob_tree_185)
col_collection_1.objects.link(ob_tree_184)
col_collection_1.objects.link(ob_tree_183)
col_collection_1.objects.link(ob_tree_182)
col_collection_1.objects.link(ob_tree_181)
col_collection_1.objects.link(ob_tree_180)
col_collection_1.objects.link(ob_tree_179)
col_collection_1.objects.link(ob_tree_178)
col_collection_1.objects.link(ob_tree_177)
col_collection_1.objects.link(ob_tree_176)
col_collection_1.objects.link(ob_tree_175)
col_collection_1.objects.link(ob_tree_174)
col_collection_1.objects.link(ob_tree_173)
col_collection_1.objects.link(ob_tree_170)
col_collection_1.objects.link(ob_tree_169)
col_collection_1.objects.link(ob_tree_168)
col_collection_1.objects.link(ob_tree_167)
col_collection_1.objects.link(ob_tree_166)
col_collection_1.objects.link(ob_tree_165)
col_collection_1.objects.link(ob_tree_164)
col_collection_1.objects.link(ob_tree_163)
col_collection_1.objects.link(ob_tree_162)
col_collection_1.objects.link(ob_tree_161)
col_collection_1.objects.link(ob_tree_160)
col_collection_1.objects.link(ob_tree_159)
col_collection_1.objects.link(ob_tree_155)
col_collection_1.objects.link(ob_tree_154)
col_collection_1.objects.link(ob_tree_153)
col_collection_1.objects.link(ob_tree_152)
col_collection_1.objects.link(ob_tree_151)
col_collection_1.objects.link(ob_tree_150)
col_collection_1.objects.link(ob_sun_006)
col_collection_1.objects.link(ob_sun_005)
col_collection_1.objects.link(ob_tree_149)
col_collection_1.objects.link(ob_tree_148)
col_collection_1.objects.link(ob_tree_144)
col_collection_1.objects.link(ob_tree_143)
col_collection_1.objects.link(ob_tree_142)
col_collection_1.objects.link(ob_tree_141)
col_collection_1.objects.link(ob_tree_137)
col_collection_1.objects.link(ob_tree_136)
col_collection_1.objects.link(ob_tree_133)
col_collection_1.objects.link(ob_tree_129)
col_collection_1.objects.link(ob_tree_128)
col_collection_1.objects.link(ob_tree_127)
col_collection_1.objects.link(ob_tree_126)
col_collection_1.objects.link(ob_tree_124)
col_collection_1.objects.link(ob_tree_123)
col_collection_1.objects.link(ob_tree_122)
col_collection_1.objects.link(ob_tree_121)
col_collection_1.objects.link(ob_tree_120)
col_collection_1.objects.link(ob_tree_119)
col_collection_1.objects.link(ob_tree_118)
col_collection_1.objects.link(ob_tree_117)
col_collection_1.objects.link(ob_tree_116)
col_collection_1.objects.link(ob_tree_115)
col_collection_1.objects.link(ob_tree_114)
col_collection_1.objects.link(ob_tree_113)
col_collection_1.objects.link(ob_tree_112)
col_collection_1.objects.link(ob_tree_111)
col_collection_1.objects.link(ob_tree_110)
col_collection_1.objects.link(ob_tree_109)
col_collection_1.objects.link(ob_tree_108)
col_collection_1.objects.link(ob_tree_107)
col_collection_1.objects.link(ob_tree_106)
col_collection_1.objects.link(ob_tree_105)
col_collection_1.objects.link(ob_tree_104)
col_collection_1.objects.link(ob_tree_103)
col_collection_1.objects.link(ob_tree_102)
col_collection_1.objects.link(ob_tree_101)
col_collection_1.objects.link(ob_tree_100)
col_collection_1.objects.link(ob_sun_003)
col_collection_1.objects.link(ob_tree_099)
col_collection_1.objects.link(ob_tree_098)
col_collection_1.objects.link(ob_tree_097)
col_collection_1.objects.link(ob_tree_096)
col_collection_1.objects.link(ob_tree_095)
col_collection_1.objects.link(ob_tree_094)
col_collection_1.objects.link(ob_tree_093)
col_collection_1.objects.link(ob_tree_092)
col_collection_1.objects.link(ob_tree_091)
col_collection_1.objects.link(ob_tree_090)
col_collection_1.objects.link(ob_tree_089)
col_collection_1.objects.link(ob_tree_088)
col_collection_1.objects.link(ob_tree_087)
col_collection_1.objects.link(ob_tree_086)
col_collection_1.objects.link(ob_tree_085)
col_collection_1.objects.link(ob_tree_084)
col_collection_1.objects.link(ob_tree_083)
col_collection_1.objects.link(ob_tree_082)
col_collection_1.objects.link(ob_tree_081)
col_collection_1.objects.link(ob_tree_080)
col_collection_1.objects.link(ob_tree_079)
col_collection_1.objects.link(ob_tree_078)
col_collection_1.objects.link(ob_tree_077)
col_collection_1.objects.link(ob_tree_076)
col_collection_1.objects.link(ob_tree_075)
col_collection_1.objects.link(ob_tree_074)
col_collection_1.objects.link(ob_tree_073)
col_collection_1.objects.link(ob_tree_072)
col_collection_1.objects.link(ob_tree_071)
col_collection_1.objects.link(ob_tree_070)
col_collection_1.objects.link(ob_tree_069)
col_collection_1.objects.link(ob_tree_068)
col_collection_1.objects.link(ob_tree_067)
col_collection_1.objects.link(ob_tree_066)
col_collection_1.objects.link(ob_tree_065)
col_collection_1.objects.link(ob_tree_064)
col_collection_1.objects.link(ob_tree_063)
col_collection_1.objects.link(ob_tree_062)
col_collection_1.objects.link(ob_tree_061)
col_collection_1.objects.link(ob_tree_060)
col_collection_1.objects.link(ob_tree_059)
col_collection_1.objects.link(ob_tree_058)
col_collection_1.objects.link(ob_tree_057)
col_collection_1.objects.link(ob_tree_056)
col_collection_1.objects.link(ob_tree_055)
col_collection_1.objects.link(ob_tree_054)
col_collection_1.objects.link(ob_tree_053)
col_collection_1.objects.link(ob_tree_052)
col_collection_1.objects.link(ob_tree_051)
col_collection_1.objects.link(ob_tree_050)
col_collection_1.objects.link(ob_sun_002)
col_collection_1.objects.link(ob_sun_001)
col_collection_1.objects.link(ob_tree_049)
col_collection_1.objects.link(ob_tree_048)
col_collection_1.objects.link(ob_tree_047)
col_collection_1.objects.link(ob_tree_046)
col_collection_1.objects.link(ob_tree_045)
col_collection_1.objects.link(ob_tree_044)
col_collection_1.objects.link(ob_tree_043)
col_collection_1.objects.link(ob_tree_042)
col_collection_1.objects.link(ob_tree_041)
col_collection_1.objects.link(ob_tree_040)
col_collection_1.objects.link(ob_tree_039)
col_collection_1.objects.link(ob_tree_038)
col_collection_1.objects.link(ob_tree_037)
col_collection_1.objects.link(ob_tree_036)
col_collection_1.objects.link(ob_tree_035)
col_collection_1.objects.link(ob_tree_034)
col_collection_1.objects.link(ob_tree_033)
col_collection_1.objects.link(ob_tree_032)
col_collection_1.objects.link(ob_tree_031)
col_collection_1.objects.link(ob_tree_030)
col_collection_1.objects.link(ob_tree_029)
col_collection_1.objects.link(ob_tree_028)
col_collection_1.objects.link(ob_tree_027)
col_collection_1.objects.link(ob_tree_026)
col_collection_1.objects.link(ob_tree_025)
col_collection_1.objects.link(ob_tree_023)
col_collection_1.objects.link(ob_tree_022)
col_collection_1.objects.link(ob_tree_019)
col_collection_1.objects.link(ob_tree_018)
col_collection_1.objects.link(ob_tree_016)
col_collection_1.objects.link(ob_tree_015)
col_collection_1.objects.link(ob_tree_010)
col_collection_1.objects.link(ob_tree_007)
col_collection_1.objects.link(ob_tree_006)
col_collection_1.objects.link(ob_tree_004)
col_collection_1.objects.link(ob_tree_003)
col_collection_1.objects.link(ob_tree_002)
col_collection_1.objects.link(ob_tree_001)
col_collection_1.objects.link(ob_tree)
col_collection_1.objects.link(ob_closet)
col_collection_1.objects.link(ob_plane_002)
col_collection_1.objects.link(ob_plane_001)
col_collection_1.objects.link(ob_cube_002)
col_collection_1.objects.link(ob_point)
col_collection_1.objects.link(ob_cube_001)
col_collection_1.objects.link(ob_plane)
col_collection_1.objects.link(ob_sun)
col_collection_1.objects.link(ob_all_in_one)
col_collection_1.objects.link(ob_cube)

# ---- scene / render settings (as saved in the file)
scene.camera = ob_camera
scene.frame_start = 1002; scene.frame_end = 1186; scene.frame_set(1186)
scene.render.engine = 'CYCLES'
scene.render.fps = 30
scene.render.dither_intensity = 0.0
scene.cycles.use_denoising = False
scene.cycles.samples = 1
scene.cycles.sampling_pattern = 'TABULATED_SOBOL'
scene.cycles.light_sampling_threshold = 0.0
scene.cycles.use_adaptive_sampling = False
scene.cycles.use_light_tree = False
scene.cycles.blur_glossy = 0.0
scene.cycles.pixel_filter_type = 'GAUSSIAN'
scene.cycles.sample_clamp_indirect = 0.0
scene.view_settings.view_transform = 'Standard'
bpy.context.view_layer.update()
